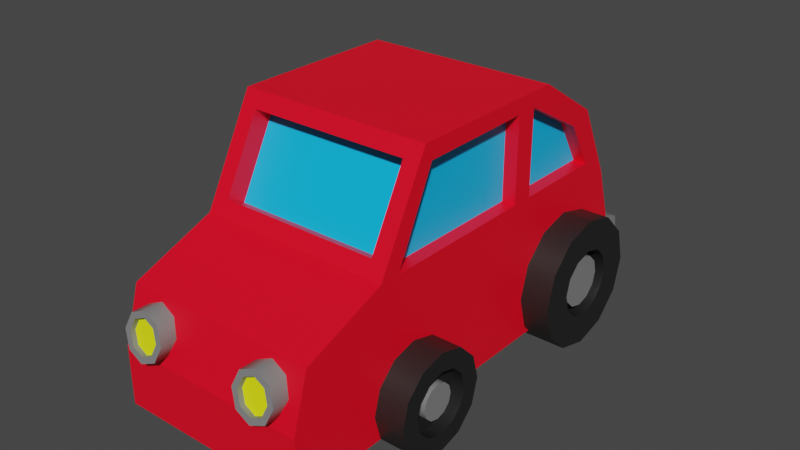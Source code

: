 # Source: car.blend  (saved by Blender 3.3.6; exported with 4.5.12 LTS)
import bpy
from mathutils import Matrix  # noqa: F401  (used for matrix-valued properties, if any)

bpy.ops.wm.read_factory_settings(use_empty=True)
scene = bpy.context.scene
scene.name = 'Scene'

# ---- materials (node trees are filled in below, after node groups)
mat_tire = bpy.data.materials.new('tire')
mat_tire.use_transparent_shadow = False
mat_metal = bpy.data.materials.new('metal')
mat_metal.use_transparent_shadow = False
mat_red_paint = bpy.data.materials.new('red paint')
mat_red_paint.use_transparent_shadow = False
mat_window = bpy.data.materials.new('window')
mat_window.use_transparent_shadow = False
mat_headlight = bpy.data.materials.new('headlight')
mat_headlight.use_transparent_shadow = False

# ---- node groups
ng_auto_smooth = bpy.data.node_groups.new('Auto Smooth', 'GeometryNodeTree')
_s = ng_auto_smooth.interface.new_socket(name='Geometry', in_out='OUTPUT', socket_type='NodeSocketGeometry')
_s = ng_auto_smooth.interface.new_socket(name='Geometry', in_out='INPUT', socket_type='NodeSocketGeometry')
_s = ng_auto_smooth.interface.new_socket(name='Angle', in_out='INPUT', socket_type='NodeSocketFloat')
_s.subtype = 'ANGLE'
_s.min_value = 0.0
_s.max_value = 3.142
ng_auto_smooth.is_modifier = True
_N = ng_auto_smooth.nodes; _L = ng_auto_smooth.links
n0 = _N.new('NodeGroupOutput'); n0.name = 'Group Output'; n0.location = (480, -100)
n1 = _N.new('NodeGroupInput'); n1.name = 'Group Input'; n1.location = (-420, -300)
n2 = _N.new('NodeGroupInput'); n2.name = 'Group Input.001'; n2.location = (-60, -100)
n3 = _N.new('GeometryNodeSetShadeSmooth'); n3.name = 'Set Shade Smooth'; n3.location = (120, -100)
n3.domain = 'EDGE'
n4 = _N.new('GeometryNodeSetShadeSmooth'); n4.name = 'Set Shade Smooth.001'; n4.location = (300, -100)
n5 = _N.new('GeometryNodeInputMeshEdgeAngle'); n5.name = 'Edge Angle'; n5.location = (-420, -220)
n6 = _N.new('GeometryNodeInputEdgeSmooth'); n6.name = 'Is Edge Smooth'; n6.location = (-60, -160)
n7 = _N.new('GeometryNodeInputShadeSmooth'); n7.name = 'Is Face Smooth'; n7.location = (-240, -340)
n8 = _N.new('FunctionNodeBooleanMath'); n8.name = 'Boolean Math'; n8.location = (-60, -220)
n9 = _N.new('FunctionNodeCompare'); n9.name = 'Compare'; n9.location = (-240, -180)
n9.operation = 'LESS_EQUAL'
_L.new(n5.outputs[0], n9.inputs[0])
_L.new(n4.outputs[0], n0.inputs[0])
_L.new(n1.outputs[1], n9.inputs[1])
_L.new(n9.outputs[0], n8.inputs[0])
_L.new(n7.outputs[0], n8.inputs[1])
_L.new(n2.outputs[0], n3.inputs[0])
_L.new(n6.outputs[0], n3.inputs[1])
_L.new(n3.outputs[0], n4.inputs[0])
_L.new(n8.outputs[0], n3.inputs[2])
n0.is_active_output = True

# ---- material node trees
mat_tire.use_nodes = True; mat_tire.node_tree.nodes.clear()
_N = mat_tire.node_tree.nodes; _L = mat_tire.node_tree.links
n0 = _N.new('ShaderNodeBsdfPrincipled'); n0.name = 'Principled BSDF'; n0.location = (10, 300)
n0.distribution = 'GGX'
n0.subsurface_method = 'RANDOM_WALK_SKIN'
n0.inputs[0].default_value = (0.01422, 0.01422, 0.01422, 1.0)
n0.inputs[3].default_value = 1.45
n0.inputs[27].default_value = (0.0, 0.0, 0.0, 1.0)
n0.inputs[28].default_value = 1.0
n1 = _N.new('ShaderNodeOutputMaterial'); n1.name = 'Material Output'; n1.location = (300, 300)
_L.new(n0.outputs[0], n1.inputs[0])
n1.is_active_output = True
mat_metal.use_nodes = True; mat_metal.node_tree.nodes.clear()
_N = mat_metal.node_tree.nodes; _L = mat_metal.node_tree.links
n0 = _N.new('ShaderNodeBsdfPrincipled'); n0.name = 'Principled BSDF'; n0.location = (10, 300)
n0.distribution = 'GGX'
n0.subsurface_method = 'RANDOM_WALK_SKIN'
n0.inputs[0].default_value = (0.2103, 0.2103, 0.2103, 1.0)
n0.inputs[3].default_value = 1.45
n0.inputs[27].default_value = (0.0, 0.0, 0.0, 1.0)
n0.inputs[28].default_value = 1.0
n1 = _N.new('ShaderNodeOutputMaterial'); n1.name = 'Material Output'; n1.location = (300, 300)
_L.new(n0.outputs[0], n1.inputs[0])
n1.is_active_output = True
mat_red_paint.use_nodes = True; mat_red_paint.node_tree.nodes.clear()
_N = mat_red_paint.node_tree.nodes; _L = mat_red_paint.node_tree.links
n0 = _N.new('ShaderNodeBsdfPrincipled'); n0.name = 'Principled BSDF'; n0.location = (10, 300)
n0.distribution = 'GGX'
n0.subsurface_method = 'RANDOM_WALK_SKIN'
n0.inputs[0].default_value = (1.0, 0.0, 0.01769, 1.0)
n0.inputs[3].default_value = 1.45
n0.inputs[27].default_value = (0.0, 0.0, 0.0, 1.0)
n0.inputs[28].default_value = 1.0
n1 = _N.new('ShaderNodeOutputMaterial'); n1.name = 'Material Output'; n1.location = (300, 300)
_L.new(n0.outputs[0], n1.inputs[0])
n1.is_active_output = True
mat_window.use_nodes = True; mat_window.node_tree.nodes.clear()
_N = mat_window.node_tree.nodes; _L = mat_window.node_tree.links
n0 = _N.new('ShaderNodeBsdfPrincipled'); n0.name = 'Principled BSDF'; n0.location = (10, 300)
n0.distribution = 'GGX'
n0.subsurface_method = 'RANDOM_WALK_SKIN'
n0.inputs[0].default_value = (0.0, 0.501, 1.0, 1.0)
n0.inputs[3].default_value = 1.45
n0.inputs[27].default_value = (0.0, 0.0, 0.0, 1.0)
n0.inputs[28].default_value = 1.0
n1 = _N.new('ShaderNodeOutputMaterial'); n1.name = 'Material Output'; n1.location = (300, 300)
_L.new(n0.outputs[0], n1.inputs[0])
n1.is_active_output = True
mat_headlight.use_nodes = True; mat_headlight.node_tree.nodes.clear()
_N = mat_headlight.node_tree.nodes; _L = mat_headlight.node_tree.links
n0 = _N.new('ShaderNodeBsdfPrincipled'); n0.name = 'Principled BSDF'; n0.location = (10, 300)
n0.distribution = 'GGX'
n0.subsurface_method = 'RANDOM_WALK_SKIN'
n0.inputs[0].default_value = (0.9293, 1.0, 0.005087, 1.0)
n0.inputs[3].default_value = 1.45
n0.inputs[27].default_value = (0.0, 0.0, 0.0, 1.0)
n0.inputs[28].default_value = 1.0
n1 = _N.new('ShaderNodeOutputMaterial'); n1.name = 'Material Output'; n1.location = (300, 300)
_L.new(n0.outputs[0], n1.inputs[0])
n1.is_active_output = True

# ---- world
world_world = bpy.data.worlds.new('World'); scene.world = world_world
world_world.use_nodes = True; world_world.node_tree.nodes.clear()
_N = world_world.node_tree.nodes; _L = world_world.node_tree.links
n0 = _N.new('ShaderNodeOutputWorld'); n0.name = 'World Output'; n0.location = (300, 300)
n1 = _N.new('ShaderNodeBackground'); n1.name = 'Background'; n1.location = (10, 300)
n1.inputs[0].default_value = (0.05088, 0.05088, 0.05088, 1.0)
_L.new(n1.outputs[0], n0.inputs[0])
n0.is_active_output = True
world_world.color = (0.05088, 0.05088, 0.05088)
world_world.use_sun_shadow = False
world_world.sun_shadow_jitter_overblur = 0.0

# ---- meshes
me_car = bpy.data.meshes.new('car')
me_car.from_pydata([(-1.268, -1.87, 1.765), (-1.268, -2.309, 1.648), (-1.268, -2.63, 1.326), (-1.268, -2.748, 0.8874), (-1.268, -2.63, 0.4485), (-1.268, -2.309, 0.1272), (-1.268, -1.87, 0.009606), (-1.268, -1.431, 0.1272), (-1.268, -1.11, 0.4485), (-1.268, -0.9922, 0.8874), (-1.268, -1.11, 1.326), (-1.268, -1.431, 1.648), (-2.247, -1.87, 1.436), (-2.247, -2.144, 1.363), (-2.247, -2.345, 1.162), (-2.247, -2.419, 0.8874), (-2.247, -2.345, 0.613), (-2.247, -2.144, 0.4121), (-2.247, -1.87, 0.3386), (-2.247, -1.596, 0.4121), (-2.247, -1.395, 0.613), (-2.247, -1.321, 0.8874), (-2.247, -1.395, 1.162), (-2.247, -1.596, 1.363), (2.247, -1.87, 1.436), (2.247, -2.144, 1.363), (2.247, -2.345, 1.162), (2.247, -2.419, 0.8874), (2.247, -2.345, 0.613), (2.247, -2.144, 0.4121), (2.247, -1.87, 0.3386), (2.247, -1.596, 0.4121), (2.247, -1.395, 0.613), (2.247, -1.321, 0.8874), (2.247, -1.395, 1.162), (2.247, -1.596, 1.363), (1.268, -1.87, 1.765), (1.268, -2.309, 1.648), (1.268, -2.63, 1.326), (1.268, -2.748, 0.8874), (1.268, -2.63, 0.4485), (1.268, -2.309, 0.1272), (1.268, -1.87, 0.009606), (1.268, -1.431, 0.1272), (1.268, -1.11, 0.4485), (1.268, -0.9922, 0.8874), (1.268, -1.11, 1.326), (1.268, -1.431, 1.648), (-2.247, -2.309, 1.648), (-2.247, -1.87, 1.765), (-2.247, -2.63, 1.326), (-2.247, -2.748, 0.8874), (-2.247, -2.63, 0.4485), (-2.247, -2.309, 0.1272), (-2.247, -1.87, 0.009606), (-2.247, -1.431, 0.1272), (-2.247, -1.11, 0.4485), (-2.247, -0.9922, 0.8874), (-2.247, -1.11, 1.326), (-2.247, -1.431, 1.648), (2.247, -2.309, 1.648), (2.247, -1.87, 1.765), (2.247, -2.63, 1.326), (2.247, -2.748, 0.8874), (2.247, -2.63, 0.4485), (2.247, -2.309, 0.1272), (2.247, -1.87, 0.009606), (2.247, -1.431, 0.1272), (2.247, -1.11, 0.4485), (2.247, -0.9922, 0.8874), (2.247, -1.11, 1.326), (2.247, -1.431, 1.648), (-2.017, -2.024, 1.154), (-2.017, -1.87, 1.195), (-2.017, -2.137, 1.041), (-2.017, -2.178, 0.8874), (-2.017, -2.137, 0.7335), (-2.017, -2.024, 0.6208), (-2.017, -1.87, 0.5796), (-2.017, -1.716, 0.6208), (-2.017, -1.603, 0.7335), (-2.017, -1.562, 0.8874), (-2.017, -1.603, 1.041), (-2.017, -1.716, 1.154), (2.018, -2.024, 1.154), (2.018, -1.87, 1.195), (2.018, -2.137, 1.041), (2.018, -2.178, 0.8874), (2.018, -2.137, 0.7335), (2.018, -2.024, 0.6208), (2.018, -1.87, 0.5796), (2.018, -1.716, 0.6208), (2.018, -1.603, 0.7335), (2.018, -1.562, 0.8874), (2.018, -1.603, 1.041), (2.018, -1.716, 1.154), (-2.017, -2.144, 1.363), (-2.017, -1.87, 1.436), (-2.017, -2.345, 1.162), (-2.017, -2.419, 0.8874), (-2.017, -2.345, 0.613), (-2.017, -2.144, 0.4121), (-2.017, -1.87, 0.3386), (-2.017, -1.596, 0.4121), (-2.017, -1.395, 0.613), (-2.017, -1.321, 0.8874), (-2.017, -1.395, 1.162), (-2.017, -1.596, 1.363), (2.018, -2.144, 1.363), (2.018, -1.87, 1.436), (2.018, -2.345, 1.162), (2.018, -2.419, 0.8874), (2.018, -2.345, 0.613), (2.018, -2.144, 0.4121), (2.018, -1.87, 0.3386), (2.018, -1.596, 0.4121), (2.018, -1.395, 0.613), (2.018, -1.321, 0.8874), (2.018, -1.395, 1.162), (2.018, -1.596, 1.363), (-2.201, -2.024, 1.154), (-2.201, -1.87, 1.195), (-2.201, -2.137, 1.041), (-2.201, -2.178, 0.8874), (-2.201, -2.137, 0.7335), (-2.201, -2.024, 0.6208), (-2.201, -1.87, 0.5796), (-2.201, -1.716, 0.6208), (-2.201, -1.603, 0.7335), (-2.201, -1.562, 0.8874), (-2.201, -1.603, 1.041), (-2.201, -1.716, 1.154), (2.178, -2.024, 1.154), (2.178, -1.87, 1.195), (2.178, -2.137, 1.041), (2.178, -2.178, 0.8874), (2.178, -2.137, 0.7335), (2.178, -2.024, 0.6208), (2.178, -1.87, 0.5796), (2.178, -1.716, 0.6208), (2.178, -1.603, 0.7335), (2.178, -1.562, 0.8874), (2.178, -1.603, 1.041), (2.178, -1.716, 1.154), (1.723, -4.347, 0.432), (1.231, 2.998, 3.131), (1.231, 1.769, 4.504), (1.438, -1.777, 4.516), (1.231, 2.581, 3.988), (1.723, 3.529, 1.706), (1.723, -4.344, 1.456), (1.723, -2.211, 1.484), (1.723, -4.055, 2.429), (1.723, 0.9713, 3.699), (1.723, 0.9713, 4.501), (1.723, 2.665, 3.004), (1.723, 0.9713, 3.004), (1.723, 2.184, 3.822), (1.723, 0.5876, 3.699), (1.438, -2.446, 3.256), (1.723, 0.5876, 4.501), (1.723, -1.504, 4.474), (1.723, 0.5876, 3.004), (1.723, -2.211, 3.004), (1.723, 0.5846, 4.768), (1.723, -2.211, 2.495), (1.723, -2.211, 0.432), (1.723, -2.58, 1.479), (1.723, -2.58, 2.482), (1.723, -2.58, 0.432), (1.723, 0.9713, 0.432), (1.723, 0.9713, 1.527), (1.723, 0.9713, 2.608), (1.723, 0.5876, 0.432), (1.723, 0.5876, 2.595), (1.723, 0.5876, 1.522), (-1.723, -4.347, 0.432), (-1.231, 2.998, 3.131), (-1.231, 1.769, 4.504), (-1.438, -1.777, 4.516), (-1.231, 2.581, 3.988), (-1.723, 3.529, 1.706), (-1.723, -4.344, 1.456), (-1.723, -2.211, 1.484), (-1.723, -4.055, 2.429), (-1.723, 0.9713, 3.699), (-1.723, 0.9713, 4.501), (-1.723, 2.665, 3.004), (-1.723, 0.9713, 3.004), (-1.723, 2.184, 3.822), (-1.723, 0.5876, 3.699), (-1.438, -2.446, 3.256), (-1.723, 0.5876, 4.501), (-1.723, -1.504, 4.474), (-1.723, 0.5876, 3.004), (-1.723, -2.211, 3.004), (-1.723, 0.5846, 4.768), (-1.723, -2.211, 2.495), (-1.723, -2.211, 0.432), (-1.723, -2.58, 1.479), (-1.723, -2.58, 2.482), (-1.723, -2.58, 0.432), (-1.723, 0.9713, 0.432), (-1.723, 0.9713, 1.527), (-1.723, 0.9713, 2.608), (-1.723, 0.5876, 0.432), (-1.723, 0.5876, 2.595), (-1.723, 0.5876, 1.522), (1.484, 0.9713, 3.699), (1.484, 0.9713, 4.501), (1.484, 2.665, 3.004), (1.484, 0.9713, 3.004), (1.484, 2.184, 3.822), (1.484, 0.5876, 3.699), (1.484, 0.5876, 4.501), (1.484, -1.504, 4.474), (1.484, 0.5876, 3.004), (1.484, -2.211, 3.004), (-1.484, 0.9713, 3.699), (-1.484, 0.9713, 4.501), (-1.484, 2.665, 3.004), (-1.484, 0.9713, 3.004), (-1.484, 2.184, 3.822), (-1.484, 0.5876, 3.699), (-1.484, 0.5876, 4.501), (-1.484, -1.504, 4.474), (-1.484, 0.5876, 3.004), (-1.484, -2.211, 3.004), (-0.8344, -4.482, 1.929), (-0.9199, -4.439, 2.142), (-1.12, -4.422, 2.227), (-1.32, -4.439, 2.142), (-1.405, -4.482, 1.929), (-1.32, -4.524, 1.716), (-1.12, -4.541, 1.631), (-0.9199, -4.524, 1.716), (-0.7218, -2.471, 1.929), (-0.8384, -2.471, 2.21), (-1.12, -2.471, 2.327), (-1.401, -2.471, 2.21), (-1.518, -2.471, 1.929), (-1.401, -2.471, 1.647), (-1.12, -2.471, 1.531), (-0.8384, -2.471, 1.647), (-0.8384, -4.424, 2.219), (-0.7218, -4.482, 1.929), (-1.12, -4.4, 2.339), (-1.401, -4.424, 2.219), (-1.518, -4.482, 1.929), (-1.401, -4.54, 1.639), (-1.12, -4.563, 1.519), (-0.8384, -4.54, 1.639), (-0.9199, -4.351, 2.124), (-0.8344, -4.393, 1.911), (-1.12, -4.334, 2.209), (-1.32, -4.351, 2.124), (-1.405, -4.393, 1.911), (-1.32, -4.436, 1.699), (-1.12, -4.453, 1.613), (-0.9199, -4.436, 1.699), (1.405, -4.482, 1.929), (1.32, -4.439, 2.142), (1.12, -4.422, 2.227), (0.9199, -4.439, 2.142), (0.8344, -4.482, 1.929), (0.9199, -4.524, 1.716), (1.12, -4.541, 1.631), (1.32, -4.524, 1.716), (1.518, -2.471, 1.929), (1.401, -2.471, 2.21), (1.12, -2.471, 2.327), (0.8384, -2.471, 2.21), (0.7218, -2.471, 1.929), (0.8384, -2.471, 1.647), (1.12, -2.471, 1.531), (1.401, -2.471, 1.647), (1.401, -4.424, 2.219), (1.518, -4.482, 1.929), (1.12, -4.4, 2.339), (0.8384, -4.424, 2.219), (0.7218, -4.482, 1.929), (0.8384, -4.54, 1.639), (1.12, -4.563, 1.519), (1.401, -4.54, 1.639), (1.32, -4.351, 2.124), (1.405, -4.393, 1.911), (1.12, -4.334, 2.209), (0.9199, -4.351, 2.124), (0.8344, -4.393, 1.911), (0.9199, -4.436, 1.699), (1.12, -4.453, 1.613), (1.32, -4.436, 1.699), (1.723, 3.314, 0.432), (1.723, 3.68, 0.8795), (-1.723, 3.68, 0.8795), (-1.723, 3.314, 0.432), (1.723, 3.879, 1.564), (-1.723, 3.879, 1.564), (-1.723, 3.651, 0.4349), (-1.723, 4.017, 0.8824), (1.723, 4.017, 0.8824), (1.723, 3.651, 0.4349), (1.723, 2.581, 3.988), (1.723, 3.213, 2.688), (1.723, 1.354, 4.768), (-1.723, 2.581, 3.988), (-1.723, 3.213, 2.688), (-1.723, 1.354, 4.768), (-1.231, 2.336, 3.769), (1.231, 2.336, 3.769), (1.231, 2.753, 2.912), (1.231, 1.524, 4.285), (-1.231, 2.753, 2.912), (-1.231, 1.524, 4.285), (1.723, -2.58, 3.004), (1.723, -1.644, 4.768), (-1.723, -2.58, 3.004), (-1.723, -1.644, 4.768), (1.438, -2.129, 3.088), (1.438, -1.461, 4.348), (-1.438, -2.129, 3.088), (-1.438, -1.461, 4.348), (-0.9408, 2.595, 1.203), (-0.9983, 2.595, 1.342), (-1.137, 2.595, 1.4), (-1.276, 2.595, 1.342), (-1.333, 2.595, 1.203), (-1.276, 2.595, 1.065), (-1.137, 2.595, 1.007), (-0.9983, 2.595, 1.065), (-0.9408, 4.331, 1.203), (-0.9983, 4.331, 1.342), (-1.137, 4.331, 1.4), (-1.276, 4.331, 1.342), (-1.333, 4.331, 1.203), (-1.276, 4.331, 1.065), (-1.137, 4.331, 1.007), (-0.9983, 4.331, 1.065), (-0.4544, 2.595, 1.203), (-0.4876, 2.595, 1.283), (-0.5676, 2.595, 1.317), (-0.6475, 2.595, 1.283), (-0.6807, 2.595, 1.203), (-0.6475, 2.595, 1.123), (-0.5676, 2.595, 1.09), (-0.4876, 2.595, 1.123), (-0.4544, 4.331, 1.203), (-0.4876, 4.331, 1.283), (-0.5676, 4.331, 1.317), (-0.6475, 4.331, 1.283), (-0.6807, 4.331, 1.203), (-0.6475, 4.331, 1.123), (-0.5676, 4.331, 1.09), (-0.4876, 4.331, 1.123), (-0.8558, 2.595, 1.203), (-0.9382, 2.595, 1.402), (-1.137, 2.595, 1.485), (-1.336, 2.595, 1.402), (-1.418, 2.595, 1.203), (-1.336, 2.595, 1.005), (-1.137, 2.595, 0.9222), (-0.9382, 2.595, 1.005), (-0.8558, 4.331, 1.203), (-0.9382, 4.331, 1.402), (-1.137, 4.331, 1.485), (-1.336, 4.331, 1.402), (-1.418, 4.331, 1.203), (-1.336, 4.331, 1.005), (-1.137, 4.331, 0.9222), (-0.9382, 4.331, 1.005), (-0.3695, 2.595, 1.203), (-0.4275, 2.595, 1.343), (-0.5676, 2.595, 1.401), (-0.7076, 2.595, 1.343), (-0.7657, 2.595, 1.203), (-0.7076, 2.595, 1.063), (-0.5676, 2.595, 1.005), (-0.4275, 2.595, 1.063), (-0.3695, 4.331, 1.203), (-0.4275, 4.331, 1.343), (-0.5676, 4.331, 1.401), (-0.7076, 4.331, 1.343), (-0.7657, 4.331, 1.203), (-0.7076, 4.331, 1.063), (-0.5676, 4.331, 1.005), (-0.4275, 4.331, 1.063), (2.247, 2.072, 1.758), (2.247, 1.771, 1.677), (2.247, 2.373, 1.677), (1.268, 2.072, 2.323), (1.268, 1.488, 2.167), (1.268, 2.655, 2.167), (1.268, 3.082, 1.739), (1.268, 3.239, 1.156), (2.247, 2.593, 1.457), (2.247, 2.674, 1.156), (2.247, 2.593, 0.855), (2.247, 2.373, 0.6347), (1.268, 3.082, 0.5725), (1.268, 2.655, 0.1454), (1.268, 2.072, -0.01097), (1.268, 1.488, 0.1454), (2.247, 2.072, 0.5541), (2.247, 1.771, 0.6347), (2.247, 1.551, 0.855), (2.247, 1.47, 1.156), (1.268, 1.061, 0.5725), (1.268, 0.9049, 1.156), (1.268, 1.061, 1.739), (2.247, 1.551, 1.457), (-1.268, 2.072, 2.323), (-1.268, 1.488, 2.167), (-1.268, 2.655, 2.167), (-2.247, 2.072, 1.758), (-2.247, 1.771, 1.677), (-2.247, 2.373, 1.677), (-2.247, 2.593, 1.457), (-2.247, 2.674, 1.156), (-1.268, 3.082, 1.739), (-1.268, 3.239, 1.156), (-1.268, 3.082, 0.5725), (-1.268, 2.655, 0.1454), (-2.247, 2.593, 0.855), (-2.247, 2.373, 0.6347), (-2.247, 2.072, 0.5541), (-2.247, 1.771, 0.6347), (-1.268, 2.072, -0.01097), (-1.268, 1.488, 0.1454), (-1.268, 1.061, 0.5725), (-1.268, 0.9049, 1.156), (-2.247, 1.551, 0.855), (-2.247, 1.47, 1.156), (-2.247, 1.551, 1.457), (-1.268, 1.061, 1.739), (2.247, 1.488, 2.167), (2.247, 2.072, 2.323), (2.247, 2.655, 2.167), (2.247, 3.082, 1.739), (2.247, 3.239, 1.156), (2.247, 3.082, 0.5725), (2.247, 2.655, 0.1454), (2.247, 2.072, -0.01097), (2.247, 1.488, 0.1454), (2.247, 1.061, 0.5725), (2.247, 0.9049, 1.156), (2.247, 1.061, 1.739), (-2.247, 1.488, 2.167), (-2.247, 2.072, 2.323), (-2.247, 2.655, 2.167), (-2.247, 3.082, 1.739), (-2.247, 3.239, 1.156), (-2.247, 3.082, 0.5725), (-2.247, 2.655, 0.1454), (-2.247, 2.072, -0.01097), (-2.247, 1.488, 0.1454), (-2.247, 1.061, 0.5725), (-2.247, 0.9049, 1.156), (-2.247, 1.061, 1.739), (1.984, 1.843, 1.552), (1.984, 2.072, 1.613), (1.984, 2.3, 1.552), (1.984, 2.468, 1.384), (1.984, 2.529, 1.156), (1.984, 2.468, 0.9275), (1.984, 2.3, 0.7602), (1.984, 2.072, 0.699), (1.984, 1.843, 0.7602), (1.984, 1.676, 0.9275), (1.984, 1.615, 1.156), (1.984, 1.676, 1.384), (-1.984, 1.843, 1.552), (-1.984, 2.072, 1.613), (-1.984, 2.3, 1.552), (-1.984, 2.468, 1.384), (-1.984, 2.529, 1.156), (-1.984, 2.468, 0.9275), (-1.984, 2.3, 0.7602), (-1.984, 2.072, 0.699), (-1.984, 1.843, 0.7602), (-1.984, 1.676, 0.9275), (-1.984, 1.615, 1.156), (-1.984, 1.676, 1.384), (1.984, 1.771, 1.677), (1.984, 2.072, 1.758), (1.984, 2.373, 1.677), (1.984, 2.593, 1.457), (1.984, 2.674, 1.156), (1.984, 2.593, 0.855), (1.984, 2.373, 0.6347), (1.984, 2.072, 0.5541), (1.984, 1.771, 0.6347), (1.984, 1.551, 0.855), (1.984, 1.47, 1.156), (1.984, 1.551, 1.457), (-1.984, 1.771, 1.677), (-1.984, 2.072, 1.758), (-1.984, 2.373, 1.677), (-1.984, 2.593, 1.457), (-1.984, 2.674, 1.156), (-1.984, 2.593, 0.855), (-1.984, 2.373, 0.6347), (-1.984, 2.072, 0.5541), (-1.984, 1.771, 0.6347), (-1.984, 1.551, 0.855), (-1.984, 1.47, 1.156), (-1.984, 1.551, 1.457), (2.157, 1.843, 1.552), (2.157, 2.072, 1.613), (2.157, 2.3, 1.552), (2.157, 2.468, 1.384), (2.157, 2.529, 1.156), (2.157, 2.468, 0.9275), (2.157, 2.3, 0.7602), (2.157, 2.072, 0.699), (2.157, 1.843, 0.7602), (2.157, 1.676, 0.9275), (2.157, 1.615, 1.156), (2.157, 1.676, 1.384), (-2.157, 1.843, 1.552), (-2.157, 2.072, 1.613), (-2.157, 2.3, 1.552), (-2.157, 2.468, 1.384), (-2.157, 2.529, 1.156), (-2.157, 2.468, 0.9275), (-2.157, 2.3, 0.7602), (-2.157, 2.072, 0.699), (-2.157, 1.843, 0.7602), (-2.157, 1.676, 0.9275), (-2.157, 1.615, 1.156), (-2.157, 1.676, 1.384)], [], [(1, 2, 3, 4, 5, 6, 7, 8, 9, 10, 11, 0), (12, 97, 96, 13), (5, 53, 54, 6), (6, 54, 55, 7), (7, 55, 56, 8), (0, 49, 48, 1), (8, 56, 57, 9), (1, 48, 50, 2), (9, 57, 58, 10), (2, 50, 51, 3), (10, 58, 59, 11), (3, 51, 52, 4), (11, 59, 49, 0), (4, 52, 53, 5), (35, 119, 118, 34), (37, 36, 47, 46, 45, 44, 43, 42, 41, 40, 39, 38), (65, 41, 42, 66), (66, 42, 43, 67), (67, 43, 44, 68), (61, 36, 37, 60), (68, 44, 45, 69), (60, 37, 38, 62), (69, 45, 46, 70), (62, 38, 39, 63), (70, 46, 47, 71), (63, 39, 40, 64), (71, 47, 36, 61), (64, 40, 41, 65), (13, 48, 49, 12), (14, 50, 48, 13), (15, 51, 50, 14), (16, 52, 51, 15), (17, 53, 52, 16), (18, 54, 53, 17), (19, 55, 54, 18), (20, 56, 55, 19), (21, 57, 56, 20), (22, 58, 57, 21), (23, 59, 58, 22), (12, 49, 59, 23), (24, 61, 60, 25), (25, 60, 62, 26), (26, 62, 63, 27), (27, 63, 64, 28), (28, 64, 65, 29), (29, 65, 66, 30), (30, 66, 67, 31), (31, 67, 68, 32), (32, 68, 69, 33), (33, 69, 70, 34), (34, 70, 71, 35), (35, 71, 61, 24), (75, 123, 124, 76), (82, 130, 131, 83), (28, 112, 111, 27), (20, 104, 105, 21), (24, 109, 119, 35), (13, 96, 98, 14), (29, 113, 112, 28), (21, 105, 106, 22), (14, 98, 99, 15), (30, 114, 113, 29), (22, 106, 107, 23), (15, 99, 100, 16), (31, 115, 114, 30), (23, 107, 97, 12), (16, 100, 101, 17), (32, 116, 115, 31), (25, 108, 109, 24), (17, 101, 102, 18), (33, 117, 116, 32), (26, 110, 108, 25), (18, 102, 103, 19), (34, 118, 117, 33), (27, 111, 110, 26), (19, 103, 104, 20), (72, 96, 97, 73), (74, 98, 96, 72), (75, 99, 98, 74), (76, 100, 99, 75), (77, 101, 100, 76), (78, 102, 101, 77), (79, 103, 102, 78), (80, 104, 103, 79), (81, 105, 104, 80), (82, 106, 105, 81), (83, 107, 106, 82), (73, 97, 107, 83), (85, 109, 108, 84), (84, 108, 110, 86), (86, 110, 111, 87), (87, 111, 112, 88), (88, 112, 113, 89), (89, 113, 114, 90), (90, 114, 115, 91), (91, 115, 116, 92), (92, 116, 117, 93), (93, 117, 118, 94), (94, 118, 119, 95), (95, 119, 109, 85), (120, 121, 131, 130, 129, 128, 127, 126, 125, 124, 123, 122), (132, 134, 135, 136, 137, 138, 139, 140, 141, 142, 143, 133), (91, 139, 138, 90), (83, 131, 121, 73), (76, 124, 125, 77), (92, 140, 139, 91), (84, 132, 133, 85), (77, 125, 126, 78), (93, 141, 140, 92), (86, 134, 132, 84), (78, 126, 127, 79), (94, 142, 141, 93), (87, 135, 134, 86), (79, 127, 128, 80), (95, 143, 142, 94), (73, 121, 120, 72), (88, 136, 135, 87), (80, 128, 129, 81), (85, 133, 143, 95), (72, 120, 122, 74), (89, 137, 136, 88), (81, 129, 130, 82), (74, 122, 123, 75), (90, 138, 137, 89), (292, 170, 202, 295), (304, 164, 160, 154), (149, 303, 172, 171), (160, 158, 153, 154), (315, 161, 160, 164), (303, 302, 157, 155), (154, 157, 302, 304), (314, 168, 165, 163), (161, 315, 314, 163), (151, 167, 169, 166), (165, 174, 162, 163), (165, 168, 167, 151), (168, 314, 152), (168, 152, 150, 167), (167, 150, 144, 169), (156, 153, 158, 162), (171, 175, 173, 170), (172, 303, 155, 156), (172, 174, 175, 171), (175, 151, 166, 173), (174, 172, 156, 162), (174, 165, 151, 175), (157, 154, 209, 212), (162, 158, 213, 216), (307, 186, 192, 196), (181, 203, 204, 306), (192, 186, 185, 190), (317, 196, 192, 193), (306, 187, 189, 305), (186, 307, 305, 189), (316, 195, 197, 200), (193, 195, 316, 317), (183, 198, 201, 199), (197, 195, 194, 206), (197, 183, 199, 200), (200, 184, 316), (200, 199, 182, 184), (199, 201, 176, 182), (188, 194, 190, 185), (203, 202, 205, 207), (204, 188, 187, 306), (204, 203, 207, 206), (207, 205, 198, 183), (206, 194, 188, 204), (206, 207, 183, 197), (194, 195, 227, 226), (185, 186, 219, 218), (164, 304, 307, 196), (170, 173, 205, 202), (303, 149, 181, 306), (294, 295, 202, 203, 181), (144, 150, 182, 176), (292, 293, 149, 171, 170), (315, 164, 196, 317), (169, 144, 176, 201), (180, 178, 313, 308), (166, 169, 201, 198), (179, 191, 320, 321), (173, 166, 198, 205), (150, 152, 184, 182), (152, 314, 316, 184), (145, 177, 312, 310), (213, 214, 215, 217, 216), (209, 208, 211, 210, 212), (223, 226, 227, 225, 224), (219, 222, 220, 221, 218), (187, 188, 221, 220), (161, 163, 217, 215), (192, 190, 223, 224), (155, 157, 212, 210), (188, 185, 218, 221), (154, 153, 208, 209), (163, 162, 216, 217), (193, 192, 224, 225), (156, 155, 210, 211), (190, 194, 226, 223), (158, 160, 214, 213), (186, 189, 222, 219), (153, 156, 211, 208), (195, 193, 225, 227), (160, 161, 215, 214), (189, 187, 220, 222), (235, 259, 258, 234), (237, 236, 243, 242, 241, 240, 239, 238), (247, 239, 240, 248), (244, 237, 238, 246), (250, 242, 243, 251), (248, 240, 241, 249), (246, 238, 239, 247), (245, 236, 237, 244), (251, 243, 236, 245), (249, 241, 242, 250), (228, 245, 244, 229), (229, 244, 246, 230), (230, 246, 247, 231), (231, 247, 248, 232), (232, 248, 249, 233), (233, 249, 250, 234), (234, 250, 251, 235), (235, 251, 245, 228), (252, 254, 255, 256, 257, 258, 259, 253), (233, 257, 256, 232), (231, 255, 254, 230), (229, 252, 253, 228), (228, 253, 259, 235), (234, 258, 257, 233), (232, 256, 255, 231), (230, 254, 252, 229), (261, 284, 285, 260), (269, 268, 275, 274, 273, 272, 271, 270), (279, 271, 272, 280), (276, 269, 270, 278), (282, 274, 275, 283), (280, 272, 273, 281), (278, 270, 271, 279), (277, 268, 269, 276), (283, 275, 268, 277), (281, 273, 274, 282), (260, 277, 276, 261), (261, 276, 278, 262), (262, 278, 279, 263), (263, 279, 280, 264), (264, 280, 281, 265), (265, 281, 282, 266), (266, 282, 283, 267), (267, 283, 277, 260), (284, 286, 287, 288, 289, 290, 291, 285), (260, 285, 291, 267), (266, 290, 289, 265), (264, 288, 287, 263), (262, 286, 284, 261), (267, 291, 290, 266), (265, 289, 288, 264), (263, 287, 286, 262), (292, 295, 298, 301), (181, 149, 296, 297), (299, 300, 301, 298), (296, 300, 299, 297), (149, 293, 300, 296), (293, 292, 301, 300), (295, 294, 299, 298), (294, 181, 297, 299), (145, 148, 302, 303), (148, 146, 304, 302), (180, 177, 306, 305), (178, 180, 305, 307), (146, 178, 307, 304), (177, 145, 303, 306), (309, 310, 312, 308), (311, 309, 308, 313), (146, 148, 309, 311), (178, 146, 311, 313), (177, 180, 308, 312), (148, 145, 310, 309), (147, 159, 314, 315), (191, 179, 317, 316), (179, 147, 315, 317), (159, 191, 316, 314), (318, 319, 321, 320), (147, 179, 321, 319), (159, 147, 319, 318), (191, 159, 318, 320), (323, 324, 332, 331), (328, 329, 337, 336), (326, 327, 335, 334), (324, 325, 333, 332), (322, 323, 331, 330), (329, 322, 330, 337), (327, 328, 336, 335), (325, 326, 334, 333), (339, 340, 348, 347), (344, 345, 353, 352), (342, 343, 351, 350), (340, 341, 349, 348), (338, 339, 347, 346), (345, 338, 346, 353), (343, 344, 352, 351), (341, 342, 350, 349), (355, 363, 364, 356), (360, 368, 369, 361), (358, 366, 367, 359), (356, 364, 365, 357), (354, 362, 363, 355), (361, 369, 362, 354), (359, 367, 368, 360), (357, 365, 366, 358), (371, 379, 380, 372), (376, 384, 385, 377), (374, 382, 383, 375), (372, 380, 381, 373), (370, 378, 379, 371), (377, 385, 378, 370), (375, 383, 384, 376), (373, 381, 382, 374), (323, 322, 354, 355), (324, 323, 355, 356), (325, 324, 356, 357), (326, 325, 357, 358), (327, 326, 358, 359), (328, 327, 359, 360), (329, 328, 360, 361), (322, 329, 361, 354), (330, 331, 363, 362), (331, 332, 364, 363), (332, 333, 365, 364), (333, 334, 366, 365), (334, 335, 367, 366), (335, 336, 368, 367), (336, 337, 369, 368), (337, 330, 362, 369), (339, 338, 370, 371), (340, 339, 371, 372), (341, 340, 372, 373), (342, 341, 373, 374), (343, 342, 374, 375), (344, 343, 375, 376), (345, 344, 376, 377), (338, 345, 377, 370), (346, 347, 379, 378), (347, 348, 380, 379), (348, 349, 381, 380), (349, 350, 382, 381), (350, 351, 383, 382), (351, 352, 384, 383), (352, 353, 385, 384), (353, 346, 378, 385), (435, 389, 390, 434), (388, 484, 485, 394), (436, 391, 389, 435), (390, 389, 391, 392, 393, 398, 399, 400, 401, 406, 407, 408), (437, 392, 391, 436), (438, 393, 392, 437), (439, 398, 393, 438), (440, 399, 398, 439), (441, 400, 399, 440), (442, 401, 400, 441), (443, 406, 401, 442), (444, 407, 406, 443), (445, 408, 407, 444), (434, 390, 408, 445), (410, 447, 446, 411), (411, 433, 429, 428, 427, 426, 421, 420, 419, 418, 412, 410), (412, 448, 447, 410), (409, 493, 482, 387), (418, 449, 448, 412), (419, 450, 449, 418), (420, 451, 450, 419), (421, 452, 451, 420), (426, 453, 452, 421), (427, 454, 453, 426), (428, 455, 454, 427), (429, 456, 455, 428), (433, 457, 456, 429), (411, 446, 457, 433), (386, 435, 434, 387), (388, 436, 435, 386), (395, 438, 437, 394), (394, 437, 436, 388), (396, 439, 438, 395), (397, 440, 439, 396), (403, 442, 441, 402), (402, 441, 440, 397), (404, 443, 442, 403), (405, 444, 443, 404), (387, 434, 445, 409), (409, 445, 444, 405), (414, 446, 447, 413), (413, 447, 448, 415), (415, 448, 449, 416), (416, 449, 450, 417), (422, 451, 452, 423), (417, 450, 451, 422), (423, 452, 453, 424), (424, 453, 454, 425), (430, 455, 456, 431), (425, 454, 455, 430), (431, 456, 457, 432), (432, 457, 446, 414), (464, 512, 513, 465), (473, 521, 520, 472), (424, 501, 500, 423), (405, 492, 493, 409), (395, 486, 487, 396), (425, 502, 501, 424), (413, 495, 494, 414), (396, 487, 488, 397), (431, 504, 503, 430), (415, 496, 495, 413), (402, 489, 490, 403), (430, 503, 502, 425), (416, 497, 496, 415), (397, 488, 489, 402), (432, 505, 504, 431), (387, 482, 483, 386), (417, 498, 497, 416), (403, 490, 491, 404), (414, 494, 505, 432), (386, 483, 484, 388), (423, 500, 499, 422), (404, 491, 492, 405), (394, 485, 486, 395), (422, 499, 498, 417), (459, 483, 482, 458), (460, 484, 483, 459), (462, 486, 485, 461), (461, 485, 484, 460), (463, 487, 486, 462), (464, 488, 487, 463), (466, 490, 489, 465), (465, 489, 488, 464), (467, 491, 490, 466), (468, 492, 491, 467), (458, 482, 493, 469), (469, 493, 492, 468), (470, 494, 495, 471), (471, 495, 496, 472), (472, 496, 497, 473), (473, 497, 498, 474), (475, 499, 500, 476), (474, 498, 499, 475), (476, 500, 501, 477), (477, 501, 502, 478), (479, 503, 504, 480), (478, 502, 503, 479), (480, 504, 505, 481), (481, 505, 494, 470), (506, 517, 516, 515, 514, 513, 512, 511, 510, 509, 508, 507), (518, 519, 520, 521, 522, 523, 524, 525, 526, 527, 528, 529), (481, 529, 528, 480), (458, 506, 507, 459), (474, 522, 521, 473), (466, 514, 515, 467), (470, 518, 529, 481), (459, 507, 508, 460), (476, 524, 523, 475), (467, 515, 516, 468), (461, 509, 510, 462), (475, 523, 522, 474), (469, 517, 506, 458), (460, 508, 509, 461), (477, 525, 524, 476), (468, 516, 517, 469), (462, 510, 511, 463), (478, 526, 525, 477), (471, 519, 518, 470), (463, 511, 512, 464), (480, 528, 527, 479), (472, 520, 519, 471), (465, 513, 514, 466), (479, 527, 526, 478)])
me_car.polygons.foreach_set('use_smooth', [True] * 474)
me_car.polygons.foreach_set('material_index', [0, 0, 0, 0, 0, 0, 0, 0, 0, 0, 0, 0, 0, 0, 0, 0, 0, 0, 0, 0, 0, 0, 0, 0, 0, 0, 0, 0, 0, 0, 0, 0, 0, 0, 0, 0, 0, 0, 0, 0, 0, 0, 0, 0, 0, 0, 0, 0, 0, 0, 0, 0, 1, 1, 0, 0, 0, 0, 0, 0, 0, 0, 0, 0, 0, 0, 0, 0, 0, 0, 0, 0, 0, 0, 0, 0, 0, 0, 0, 0, 0, 0, 0, 0, 0, 0, 0, 0, 0, 0, 0, 0, 0, 0, 0, 0, 0, 0, 0, 0, 1, 1, 1, 1, 1, 1, 1, 1, 1, 1, 1, 1, 1, 1, 1, 1, 1, 1, 1, 1, 1, 1, 1, 1, 2, 2, 2, 2, 2, 2, 2, 2, 2, 2, 2, 2, 2, 2, 2, 2, 2, 2, 2, 2, 2, 2, 2, 2, 2, 2, 2, 2, 2, 2, 2, 2, 2, 2, 2, 2, 2, 2, 2, 2, 2, 2, 2, 2, 2, 2, 2, 2, 2, 2, 2, 2, 2, 2, 2, 2, 2, 2, 2, 2, 2, 2, 3, 3, 3, 3, 2, 2, 2, 2, 2, 2, 2, 2, 2, 2, 2, 2, 2, 2, 2, 2, 1, 1, 1, 1, 1, 1, 1, 1, 1, 1, 1, 1, 1, 1, 1, 1, 1, 1, 4, 1, 1, 1, 1, 1, 1, 1, 1, 1, 1, 1, 1, 1, 1, 1, 1, 1, 1, 1, 1, 1, 1, 1, 1, 1, 4, 1, 1, 1, 1, 1, 1, 1, 1, 1, 1, 1, 1, 1, 1, 1, 2, 2, 2, 2, 2, 2, 3, 3, 2, 2, 2, 2, 2, 2, 2, 2, 3, 2, 2, 2, 1, 1, 1, 1, 1, 1, 1, 1, 1, 1, 1, 1, 1, 1, 1, 1, 1, 1, 1, 1, 1, 1, 1, 1, 1, 1, 1, 1, 1, 1, 1, 1, 1, 1, 1, 1, 1, 1, 1, 1, 1, 1, 1, 1, 1, 1, 1, 1, 1, 1, 1, 1, 1, 1, 1, 1, 1, 1, 1, 1, 1, 1, 1, 1, 0, 0, 0, 0, 0, 0, 0, 0, 0, 0, 0, 0, 0, 0, 0, 0, 0, 0, 0, 0, 0, 0, 0, 0, 0, 0, 0, 0, 0, 0, 0, 0, 0, 0, 0, 0, 0, 0, 0, 0, 0, 0, 0, 0, 0, 0, 0, 0, 0, 0, 0, 0, 1, 1, 0, 0, 0, 0, 0, 0, 0, 0, 0, 0, 0, 0, 0, 0, 0, 0, 0, 0, 0, 0, 0, 0, 0, 0, 0, 0, 0, 0, 0, 0, 0, 0, 0, 0, 0, 0, 0, 0, 0, 0, 0, 0, 0, 0, 0, 0, 1, 1, 1, 1, 1, 1, 1, 1, 1, 1, 1, 1, 1, 1, 1, 1, 1, 1, 1, 1, 1, 1, 1, 1])
_k = set([(148, 302), (148, 309), (150, 182), (159, 191), (180, 305), (180, 308), (298, 301), (299, 300), (304, 307), (308, 309), (314, 316), (318, 320)])
me_car.attributes.new('sharp_edge', 'BOOLEAN', 'EDGE').data.foreach_set('value', [ (min(e.vertices), max(e.vertices)) in _k for e in me_car.edges])
_uv = me_car.uv_layers.new(name='UVMap')
_uv.uv.foreach_set('vector', [0.0, 0.0, 0.0, 0.0, 0.0, 0.0, 0.0, 0.0, 0.0, 0.0, 0.0, 0.0, 0.0, 0.0, 0.0, 0.0, 0.0, 0.0, 0.0, 0.0, 0.0, 0.0, 0.0, 0.0, 0.0, 0.0, 0.0, 0.0, 0.0, 0.0, 0.0, 0.0, 0.0, 0.0, 0.0, 0.0, 0.0, 0.0, 0.0, 0.0, 0.0, 0.0, 0.0, 0.0, 0.0, 0.0, 0.0, 0.0, 0.0, 0.0, 0.0, 0.0, 0.0, 0.0, 0.0, 0.0, 0.0, 0.0, 0.0, 0.0, 0.0, 0.0, 0.0, 0.0, 0.0, 0.0, 0.0, 0.0, 0.0, 0.0, 0.0, 0.0, 0.0, 0.0, 0.0, 0.0, 0.0, 0.0, 0.0, 0.0, 0.0, 0.0, 0.0, 0.0, 0.0, 0.0, 0.0, 0.0, 0.0, 0.0, 0.0, 0.0, 0.0, 0.0, 0.0, 0.0, 0.0, 0.0, 0.0, 0.0, 0.0, 0.0, 0.0, 0.0, 0.0, 0.0, 0.0, 0.0, 0.0, 0.0, 0.0, 0.0, 0.0, 0.0, 0.0, 0.0, 0.0, 0.0, 0.0, 0.0, 0.0, 0.0, 0.0, 0.0, 0.0, 0.0, 0.0, 0.0, 0.0, 0.0, 0.0, 0.0, 0.0, 0.0, 0.0, 0.0, 0.0, 0.0, 0.0, 0.0, 0.0, 0.0, 0.0, 0.0, 0.0, 0.0, 0.0, 0.0, 0.0, 0.0, 0.0, 0.0, 0.0, 0.0, 0.0, 0.0, 0.0, 0.0, 0.0, 0.0, 0.0, 0.0, 0.0, 0.0, 0.0, 0.0, 0.0, 0.0, 0.0, 0.0, 0.0, 0.0, 0.0, 0.0, 0.0, 0.0, 0.0, 0.0, 0.0, 0.0, 0.0, 0.0, 0.0, 0.0, 0.0, 0.0, 0.0, 0.0, 0.0, 0.0, 0.0, 0.0, 0.0, 0.0, 0.0, 0.0, 0.0, 0.0, 0.0, 0.0, 0.0, 0.0, 0.0, 0.0, 0.0, 0.0, 0.0, 0.0, 0.0, 0.0, 0.0, 0.0, 0.0, 0.0, 0.0, 0.0, 0.0, 0.0, 0.0, 0.0, 0.0, 0.0, 0.0, 0.0, 0.0, 0.0, 0.0, 0.0, 0.0, 0.0, 0.0, 0.0, 0.0, 0.0, 0.0, 0.0, 0.0, 0.0, 0.0, 0.0, 0.0, 0.0, 0.0, 0.0, 0.0, 0.0, 0.0, 0.0, 0.0, 0.0, 0.0, 0.0, 0.0, 0.0, 0.0, 0.0, 0.0, 0.0, 0.0, 0.0, 0.0, 0.0, 0.0, 0.0, 0.0, 0.0, 0.0, 0.0, 0.0, 0.0, 0.0, 0.0, 0.0, 0.0, 0.0, 0.0, 0.0, 0.0, 0.0, 0.0, 0.0, 0.0, 0.0, 0.0, 0.0, 0.0, 0.0, 0.0, 0.0, 0.0, 0.0, 0.0, 0.0, 0.0, 0.0, 0.0, 0.0, 0.0, 0.0, 0.0, 0.0, 0.0, 0.0, 0.0, 0.0, 0.0, 0.0, 0.0, 0.0, 0.0, 0.0, 0.0, 0.0, 0.0, 0.0, 0.0, 0.0, 0.0, 0.0, 0.0, 0.0, 0.0, 0.0, 0.0, 0.0, 0.0, 0.0, 0.0, 0.0, 0.0, 0.0, 0.0, 0.0, 0.0, 0.0, 0.0, 0.0, 0.0, 0.0, 0.0, 0.0, 0.0, 0.0, 0.0, 0.0, 0.0, 0.0, 0.0, 0.0, 0.0, 0.0, 0.0, 0.0, 0.0, 0.0, 0.0, 0.0, 0.0, 0.0, 0.0, 0.0, 0.0, 0.0, 0.0, 0.0, 0.0, 0.0, 0.0, 0.0, 0.0, 0.0, 0.0, 0.0, 0.0, 0.0, 0.0, 0.0, 0.0, 0.0, 0.0, 0.0, 0.0, 0.0, 0.0, 0.0, 0.0, 0.0, 0.0, 0.0, 0.0, 0.0, 0.0, 0.0, 0.0, 0.0, 0.0, 0.0, 0.0, 0.0, 0.0, 0.0, 0.0, 0.0, 0.0, 0.0, 0.0, 0.0, 0.0, 0.0, 0.0, 0.0, 0.0, 0.0, 0.0, 0.0, 0.0, 0.0, 0.0, 0.0, 0.0, 0.0, 0.0, 0.0, 0.0, 0.0, 0.0, 0.0, 0.0, 0.0, 0.0, 0.0, 0.0, 0.0, 0.0, 0.0, 0.0, 0.0, 0.0, 0.0, 0.0, 0.0, 0.0, 0.0, 0.0, 0.0, 0.0, 0.0, 0.0, 0.0, 0.0, 0.0, 0.0, 0.0, 0.0, 0.0, 0.0, 0.0, 0.0, 0.0, 0.0, 0.0, 0.0, 0.0, 0.0, 0.0, 0.0, 0.0, 0.0, 0.0, 0.0, 0.0, 0.0, 0.0, 0.0, 0.0, 0.0, 0.0, 0.0, 0.0, 0.0, 0.0, 0.0, 0.0, 0.0, 0.0, 0.0, 0.0, 0.0, 0.0, 0.0, 0.0, 0.0, 0.0, 0.0, 0.0, 0.0, 0.0, 0.0, 0.0, 0.0, 0.0, 0.0, 0.0, 0.0, 0.0, 0.0, 0.0, 0.0, 0.0, 0.0, 0.0, 0.0, 0.0, 0.0, 0.0, 0.0, 0.0, 0.0, 0.0, 0.0, 0.0, 0.0, 0.0, 0.0, 0.0, 0.0, 0.0, 0.0, 0.0, 0.0, 0.0, 0.0, 0.0, 0.0, 0.0, 0.0, 0.0, 0.0, 0.0, 0.0, 0.0, 0.0, 0.0, 0.0, 0.0, 0.0, 0.0, 0.0, 0.0, 0.0, 0.0, 0.0, 0.0, 0.0, 0.0, 0.0, 0.0, 0.0, 0.0, 0.0, 0.0, 0.0, 0.0, 0.0, 0.0, 0.0, 0.0, 0.0, 0.0, 0.0, 0.0, 0.0, 0.0, 0.0, 0.0, 0.0, 0.0, 0.0, 0.0, 0.0, 0.0, 0.0, 0.0, 0.0, 0.0, 0.0, 0.0, 0.0, 0.0, 0.0, 0.0, 0.0, 0.0, 0.0, 0.0, 0.0, 0.0, 0.0, 0.0, 0.0, 0.0, 0.0, 0.0, 0.0, 0.0, 0.0, 0.0, 0.0, 0.0, 0.0, 0.0, 0.0, 0.0, 0.0, 0.0, 0.0, 0.0, 0.0, 0.0, 0.0, 0.0, 0.0, 0.0, 0.0, 0.0, 0.0, 0.0, 0.0, 0.0, 0.0, 0.0, 0.0, 0.0, 0.0, 0.0, 0.0, 0.0, 0.0, 0.0, 0.0, 0.0, 0.0, 0.0, 0.0, 0.0, 0.0, 0.0, 0.0, 0.0, 0.0, 0.0, 0.0, 0.0, 0.0, 0.0, 0.0, 0.0, 0.0, 0.0, 0.0, 0.0, 0.0, 0.0, 0.0, 0.0, 0.0, 0.0, 0.0, 0.0, 0.0, 0.0, 0.0, 0.0, 0.0, 0.0, 0.0, 0.0, 0.0, 0.0, 0.0, 0.0, 0.0, 0.0, 0.0, 0.0, 0.0, 0.0, 0.0, 0.0, 0.0, 0.0, 0.0, 0.0, 0.0, 0.0, 0.0, 0.0, 0.0, 0.0, 0.0, 0.0, 0.0, 0.0, 0.0, 0.0, 0.0, 0.0, 0.0, 0.0, 0.0, 0.0, 0.0, 0.0, 0.0, 0.0, 0.0, 0.0, 0.0, 0.0, 0.0, 0.0, 0.0, 0.0, 0.0, 0.0, 0.0, 0.0, 0.0, 0.0, 0.0, 0.0, 0.0, 0.0, 0.0, 0.0, 0.0, 0.0, 0.0, 0.0, 0.0, 0.0, 0.0, 0.0, 0.0, 0.0, 0.0, 0.0, 0.0, 0.0, 0.0, 0.0, 0.0, 0.0, 0.0, 0.0, 0.0, 0.0, 0.0, 0.0, 0.0, 0.0, 0.0, 0.0, 0.0, 0.0, 0.0, 0.0, 0.0, 0.0, 0.0, 0.0, 0.0, 0.0, 0.0, 0.0, 0.0, 0.0, 0.0, 0.0, 0.0, 0.0, 0.0, 0.0, 0.0, 0.0, 0.0, 0.0, 0.0, 0.0, 0.0, 0.0, 0.0, 0.0, 0.0, 0.0, 0.0, 0.0, 0.0, 0.0, 0.0, 0.0, 0.0, 0.0, 0.0, 0.0, 0.0, 0.0, 0.0, 0.0, 0.0, 0.0, 0.0, 0.0, 0.0, 0.0, 0.0, 0.0, 0.0, 0.0, 0.0, 0.0, 0.0, 0.0, 0.0, 0.0, 0.0, 0.0, 0.0, 0.0, 0.0, 0.0, 0.0, 0.0, 0.0, 0.0, 0.0, 0.0, 0.0, 0.0, 0.0, 0.0, 0.0, 0.0, 0.0, 0.0, 0.0, 0.0, 0.0, 0.0, 0.0, 0.0, 0.0, 0.0, 0.0, 0.0, 0.0, 0.0, 0.0, 0.0, 0.0, 0.0, 0.0, 0.0, 0.0, 0.0, 0.0, 0.0, 0.0, 0.0, 0.0, 0.0, 0.0, 0.0, 0.0, 0.0, 0.0, 0.0, 0.0, 0.0, 0.0, 0.0, 0.0, 0.0, 0.0, 0.0, 0.0, 0.0, 0.0, 0.0, 0.0, 0.0, 0.0, 0.0, 0.0, 0.0, 0.0, 0.0, 0.0, 0.0, 0.0, 0.0, 0.0, 0.0, 0.0, 0.0, 0.0, 0.0, 0.0, 0.0, 0.0, 0.0, 0.0, 0.0, 0.0, 0.0, 0.0, 0.0, 0.0, 0.0, 0.0, 0.0, 0.0, 0.0, 0.0, 0.0, 0.0, 0.0, 0.0, 0.0, 0.0, 0.0, 0.0, 0.0, 0.0, 0.0, 0.0, 0.0, 0.0, 0.0, 0.0, 0.0, 0.0, 0.0, 0.0, 0.0, 0.0, 0.0, 0.0, 0.0, 0.0, 0.0, 0.0, 0.0, 0.0, 0.0, 0.0, 0.0, 0.0, 0.0, 0.0, 0.0, 0.0, 0.0, 0.0, 0.0, 0.0, 0.0, 0.0, 0.0, 0.0, 0.0, 0.0, 0.0, 0.0, 0.0, 0.0, 0.0, 0.0, 0.0, 0.0, 0.0, 0.0, 0.0, 0.0, 0.0, 0.0, 0.0, 0.0, 0.0, 0.0, 0.0, 0.0, 0.0, 0.0, 0.0, 0.0, 0.0, 0.0, 0.0, 0.0, 0.0, 0.0, 0.0, 0.0, 0.0, 0.0, 0.0, 0.0, 0.0, 0.0, 0.0, 0.0, 0.0, 0.0, 0.0, 0.0, 0.0, 0.0, 0.0, 0.0, 0.0, 0.0, 0.0, 0.0, 0.0, 0.0, 0.0, 0.0, 0.0, 0.0, 0.0, 0.0, 0.0, 0.0, 0.0, 0.0, 0.0, 0.0, 0.0, 0.0, 0.0, 0.0, 0.0, 0.0, 0.0, 0.0, 0.0, 0.0, 0.0, 0.0, 0.0, 0.0, 0.0, 0.0, 0.0, 0.0, 0.05624, 0.0, 0.3448, 0.0, 0.3448, 0.0, 0.05624, 0.0, 0.0, 0.0, 0.0, 0.0, 0.0, 0.0, 0.0, 0.0, 0.0, 0.2096, 0.0, 0.375, 0.3084, 0.375, 0.326, 0.2227, 0.0, 0.0, 0.0, 0.0, 0.0, 0.0, 0.0, 0.0, 0.0, 0.0, 0.0, 0.0, 0.0, 0.0, 0.0, 0.0, 0.0, 0.375, 0.0, 0.5, 0.0, 0.4527, 0.04195, 0.402, 0.0, 0.0, 0.0, 0.0, 0.0, 0.0, 0.0, 0.0, 0.7543, 0.2829, 0.797, 0.375, 0.7463, 0.375, 0.3351, 0.179, 0.0, 0.0, 0.0, 0.0, 0.7543, 0.2829, 0.3351, 0.179, 0.7295, 0.2391, 0.7763, 0.241, 0.7823, 0.0, 0.7369, 0.0, 0.7463, 0.375, 0.3612, 0.375, 0.2023, 0.335, 0.3351, 0.179, 0.7463, 0.375, 0.797, 0.375, 0.7763, 0.241, 0.7295, 0.2391, 0.797, 0.375, 0.7543, 0.2829, 1.0, 0.375, 0.797, 0.375, 1.0, 0.375, 1.0, 0.25, 0.7763, 0.241, 0.7763, 0.241, 1.0, 0.25, 1.0, 0.0, 0.7823, 0.0, 0.1967, 0.3569, 0.0, 0.3301, 0.0, 0.2904, 0.2023, 0.335, 0.326, 0.2227, 0.3746, 0.2247, 0.3921, 0.0, 0.3448, 0.0, 0.3084, 0.375, 0.0, 0.375, 0.04195, 0.402, 0.1967, 0.3569, 0.3084, 0.375, 0.3612, 0.375, 0.3746, 0.2247, 0.326, 0.2227, 0.3746, 0.2247, 0.7295, 0.2391, 0.7369, 0.0, 0.3921, 0.0, 0.3612, 0.375, 0.3084, 0.375, 0.1967, 0.3569, 0.2023, 0.335, 0.3612, 0.375, 0.7463, 0.375, 0.7295, 0.2391, 0.3746, 0.2247, 0.0, 0.0, 0.0, 0.0, 0.0, 0.0, 0.0, 0.0, 0.2023, 0.335, 0.0, 0.2904, 0.0, 0.2904, 0.2023, 0.335, 0.0, 0.0, 0.0, 0.0, 0.0, 0.0, 0.0, 0.0, 0.0, 0.2096, 0.326, 0.2227, 0.3084, 0.375, 0.0, 0.375, 0.0, 0.0, 0.0, 0.0, 0.0, 0.0, 0.0, 0.0, 0.0, 0.0, 0.0, 0.0, 0.0, 0.0, 0.0, 0.0, 0.0, 0.375, 0.04195, 0.402, 0.0, 0.4527, 0.0, 0.5, 0.0, 0.0, 0.0, 0.0, 0.0, 0.0, 0.0, 0.0, 0.7543, 0.2829, 0.3351, 0.179, 0.7463, 0.375, 0.797, 0.375, 0.0, 0.0, 0.3351, 0.179, 0.7543, 0.2829, 0.0, 0.0, 0.7295, 0.2391, 0.7369, 0.0, 0.7823, 0.0, 0.7763, 0.241, 0.7463, 0.375, 0.3351, 0.179, 0.2023, 0.335, 0.3612, 0.375, 0.7463, 0.375, 0.7295, 0.2391, 0.7763, 0.241, 0.797, 0.375, 0.797, 0.375, 1.0, 0.375, 0.7543, 0.2829, 0.797, 0.375, 0.7763, 0.241, 1.0, 0.25, 1.0, 0.375, 0.7763, 0.241, 0.7823, 0.0, 1.0, 0.0, 1.0, 0.25, 0.1967, 0.3569, 0.2023, 0.335, 0.0, 0.2904, 0.0, 0.3301, 0.326, 0.2227, 0.3448, 0.0, 0.3921, 0.0, 0.3746, 0.2247, 0.3084, 0.375, 0.1967, 0.3569, 0.04195, 0.402, 0.0, 0.375, 0.3084, 0.375, 0.326, 0.2227, 0.3746, 0.2247, 0.3612, 0.375, 0.3746, 0.2247, 0.3921, 0.0, 0.7369, 0.0, 0.7295, 0.2391, 0.3612, 0.375, 0.2023, 0.335, 0.1967, 0.3569, 0.3084, 0.375, 0.3612, 0.375, 0.3746, 0.2247, 0.7295, 0.2391, 0.7463, 0.375, 0.2023, 0.335, 0.3351, 0.179, 0.3351, 0.179, 0.2023, 0.335, 0.0, 0.0, 0.0, 0.0, 0.0, 0.0, 0.0, 0.0, 0.0, 0.0, 0.0, 0.0, 0.0, 0.0, 0.0, 0.0, 0.3448, 0.0, 0.3921, 0.0, 0.3921, 0.0, 0.3448, 0.0, 0.0, 0.375, 0.0, 0.2096, 0.0, 0.2096, 0.0, 0.375, 0.0, 0.08305, 0.05624, 0.0, 0.3448, 0.0, 0.326, 0.2227, 0.0, 0.2096, 1.0, 0.0, 1.0, 0.25, 1.0, 0.25, 1.0, 0.0, 0.05624, 0.0, 0.0, 0.08305, 0.0, 0.2096, 0.326, 0.2227, 0.3448, 0.0, 0.0, 0.0, 0.0, 0.0, 0.0, 0.0, 0.0, 0.0, 0.7823, 0.0, 1.0, 0.0, 1.0, 0.0, 0.7823, 0.0, 0.0, 0.0, 0.0, 0.0, 0.0, 0.0, 0.0, 0.0, 0.7369, 0.0, 0.7823, 0.0, 0.7823, 0.0, 0.7369, 0.0, 0.1077, 0.04038, 0.6466, 0.2425, 0.6466, 0.2425, 0.1077, 0.04038, 0.3921, 0.0, 0.7369, 0.0, 0.7369, 0.0, 0.3921, 0.0, 1.0, 0.25, 1.0, 0.375, 1.0, 0.375, 1.0, 0.25, 1.0, 0.375, 0.7543, 0.2829, 0.7543, 0.2829, 1.0, 0.375, 0.0, 0.4176, 0.0, 0.4176, 0.0, 0.4176, 0.0, 0.4176, 0.0, 0.2904, 0.0, 0.0, 0.0, 0.0, 0.3351, 0.179, 0.2023, 0.335, 0.0, 0.0, 0.0, 0.3301, 0.1967, 0.3569, 0.04195, 0.402, 0.0, 0.0, 0.0, 0.2904, 0.2023, 0.335, 0.3351, 0.179, 0.0, 0.0, 0.0, 0.0, 0.0, 0.0, 0.0, 0.0, 0.04195, 0.402, 0.1967, 0.3569, 0.0, 0.3301, 0.04195, 0.402, 0.1967, 0.3569, 0.1967, 0.3569, 0.04195, 0.402, 0.0, 0.0, 0.3351, 0.179, 0.3351, 0.179, 0.0, 0.0, 0.0, 0.0, 0.0, 0.0, 0.0, 0.0, 0.0, 0.0, 0.04195, 0.402, 0.0, 0.4527, 0.0, 0.4527, 0.04195, 0.402, 0.1967, 0.3569, 0.0, 0.3301, 0.0, 0.3301, 0.1967, 0.3569, 0.0, 0.0, 0.0, 0.0, 0.0, 0.0, 0.0, 0.0, 0.3351, 0.179, 0.2023, 0.335, 0.2023, 0.335, 0.3351, 0.179, 0.0, 0.0, 0.0, 0.0, 0.0, 0.0, 0.0, 0.0, 0.1967, 0.3569, 0.04195, 0.402, 0.04195, 0.402, 0.1967, 0.3569, 0.0, 0.2904, 0.2023, 0.335, 0.2023, 0.335, 0.0, 0.2904, 0.0, 0.0, 0.0, 0.0, 0.0, 0.0, 0.0, 0.0, 0.0, 0.0, 0.0, 0.0, 0.0, 0.0, 0.0, 0.0, 0.0, 0.3301, 0.1967, 0.3569, 0.1967, 0.3569, 0.0, 0.3301, 0.3351, 0.179, 0.0, 0.0, 0.0, 0.0, 0.3351, 0.179, 0.0, 0.0, 0.0, 0.0, 0.0, 0.0, 0.0, 0.0, 0.0, 0.4527, 0.04195, 0.402, 0.04195, 0.402, 0.0, 0.4527, 0.0, 0.0, 0.0, 0.0, 0.0, 0.0, 0.0, 0.0, 0.0, 0.0, 0.0, 0.0, 0.0, 0.0, 0.0, 0.0, 0.0, 0.0, 0.0, 0.0, 0.0, 0.0, 0.0, 0.0, 0.0, 0.0, 0.0, 0.0, 0.0, 0.0, 0.0, 0.0, 0.0, 0.0, 0.0, 0.0, 0.0, 0.0, 0.0, 0.0, 0.0, 0.0, 0.0, 0.0, 0.0, 0.0, 0.0, 0.0, 0.0, 0.0, 0.0, 0.0, 0.0, 0.0, 0.0, 0.0, 0.0, 0.0, 0.0, 0.0, 0.0, 0.0, 0.0, 0.0, 0.0, 0.0, 0.0, 0.0, 0.0, 0.0, 0.0, 0.0, 0.0, 0.0, 0.0, 0.0, 0.0, 0.0, 0.0, 0.0, 0.0, 0.0, 0.0, 0.0, 0.0, 0.0, 0.0, 0.0, 0.0, 0.0, 0.0, 0.0, 0.0, 0.0, 0.0, 0.0, 0.0, 0.0, 0.0, 0.0, 0.0, 0.0, 0.0, 0.0, 0.0, 0.0, 0.0, 0.0, 0.0, 0.0, 0.0, 0.0, 0.0, 0.0, 0.0, 0.0, 0.0, 0.0, 0.0, 0.0, 0.0, 0.0, 0.0, 0.0, 0.0, 0.0, 0.0, 0.0, 0.0, 0.0, 0.0, 0.0, 0.0, 0.0, 0.0, 0.0, 0.0, 0.0, 0.0, 0.0, 0.0, 0.0, 0.0, 0.0, 0.0, 0.0, 0.0, 0.0, 0.0, 0.0, 0.0, 0.0, 0.0, 0.0, 0.0, 0.0, 0.0, 0.0, 0.0, 0.0, 0.0, 0.0, 0.0, 0.0, 0.0, 0.0, 0.0, 0.0, 0.0, 0.0, 0.0, 0.0, 0.0, 0.0, 0.0, 0.0, 0.0, 0.0, 0.0, 0.0, 0.0, 0.0, 0.0, 0.0, 0.0, 0.0, 0.0, 0.0, 0.0, 0.0, 0.0, 0.0, 0.0, 0.0, 0.0, 0.0, 0.0, 0.0, 0.0, 0.0, 0.0, 0.0, 0.0, 0.0, 0.0, 0.0, 0.0, 0.0, 0.0, 0.0, 0.0, 0.0, 0.0, 0.0, 0.0, 0.0, 0.0, 0.0, 0.0, 0.0, 0.0, 0.0, 0.0, 0.0, 0.0, 0.0, 0.0, 0.0, 0.0, 0.0, 0.0, 0.0, 0.0, 0.0, 0.0, 0.0, 0.0, 0.0, 0.0, 0.0, 0.0, 0.0, 0.0, 0.0, 0.0, 0.0, 0.0, 0.0, 0.0, 0.0, 0.0, 0.0, 0.0, 0.0, 0.0, 0.0, 0.0, 0.0, 0.0, 0.0, 0.0, 0.0, 0.0, 0.0, 0.0, 0.0, 0.0, 0.0, 0.0, 0.0, 0.0, 0.0, 0.0, 0.0, 0.0, 0.0, 0.0, 0.0, 0.0, 0.0, 0.0, 0.0, 0.0, 0.0, 0.0, 0.0, 0.0, 0.0, 0.0, 0.0, 0.0, 0.0, 0.0, 0.0, 0.0, 0.0, 0.0, 0.0, 0.0, 0.0, 0.0, 0.0, 0.0, 0.0, 0.0, 0.0, 0.0, 0.0, 0.0, 0.0, 0.0, 0.0, 0.0, 0.0, 0.0, 0.0, 0.0, 0.0, 0.0, 0.0, 0.0, 0.0, 0.0, 0.0, 0.0, 0.0, 0.0, 0.0, 0.0, 0.0, 0.0, 0.0, 0.0, 0.0, 0.0, 0.0, 0.0, 0.0, 0.0, 0.0, 0.0, 0.0, 0.0, 0.0, 0.0, 0.0, 0.0, 0.0, 0.0, 0.0, 0.0, 0.0, 0.0, 0.0, 0.0, 0.0, 0.0, 0.0, 0.0, 0.0, 0.0, 0.0, 0.0, 0.0, 0.0, 0.0, 0.0, 0.0, 0.0, 0.0, 0.0, 0.0, 0.0, 0.0, 0.0, 0.0, 0.0, 0.0, 0.0, 0.0, 0.0, 0.0, 0.0, 0.0, 0.0, 0.0, 0.0, 0.0, 0.0, 0.0, 0.0, 0.0, 0.0, 0.0, 0.0, 0.0, 0.0, 0.0, 0.0, 0.0, 0.0, 0.0, 0.0, 0.0, 0.0, 0.0, 0.0, 0.0, 0.0, 0.0, 0.0, 0.0, 0.0, 0.0, 0.0, 0.0, 0.0, 0.0, 0.0, 0.0, 0.0, 0.0, 0.0, 0.0, 0.0, 0.0, 0.0, 0.0, 0.0, 0.0, 0.0, 0.0, 0.0, 0.0, 0.0, 0.0, 0.0, 0.0, 0.0, 0.0, 0.0, 0.0, 0.0, 0.0, 0.0, 0.0, 0.0, 0.0, 0.05624, 0.0, 0.05624, 0.0, 0.05624, 0.0, 0.05624, 0.0, 0.0, 0.2096, 0.0, 0.2096, 0.0, 0.2096, 0.0, 0.2096, 0.0, 0.08305, 0.0, 0.08305, 0.05624, 0.0, 0.05624, 0.0, 0.0, 0.2096, 0.0, 0.08305, 0.0, 0.08305, 0.0, 0.2096, 0.0, 0.2096, 0.0, 0.08305, 0.0, 0.08305, 0.0, 0.2096, 0.0, 0.08305, 0.05624, 0.0, 0.05624, 0.0, 0.0, 0.08305, 0.05624, 0.0, 0.0, 0.08305, 0.0, 0.08305, 0.05624, 0.0, 0.0, 0.08305, 0.0, 0.2096, 0.0, 0.2096, 0.0, 0.08305, 0.0, 0.4176, 0.0, 0.5, 0.0, 0.5, 0.0, 0.375, 0.0, 0.0, 0.0, 0.0, 0.0, 0.0, 0.0, 0.0, 0.0, 0.5, 0.0, 0.4176, 0.0, 0.375, 0.0, 0.5, 0.0, 0.0, 0.0, 0.0, 0.0, 0.0, 0.0, 0.0, 0.0, 0.0, 0.0, 0.0, 0.0, 0.0, 0.0, 0.0, 0.0, 0.4176, 0.0, 0.4176, 0.0, 0.375, 0.0, 0.375, 0.0, 0.5, 0.0, 0.4176, 0.0, 0.4176, 0.0, 0.5, 0.0, 0.0, 0.0, 0.0, 0.0, 0.0, 0.0, 0.0, 0.0, 0.0, 0.0, 0.0, 0.0, 0.0, 0.0, 0.0, 0.0, 0.0, 0.0, 0.0, 0.0, 0.0, 0.0, 0.0, 0.0, 0.4176, 0.0, 0.5, 0.0, 0.5, 0.0, 0.4176, 0.0, 0.5, 0.0, 0.4176, 0.0, 0.4176, 0.0, 0.5, 0.1077, 0.04038, 0.6466, 0.2425, 0.7543, 0.2829, 0.0, 0.0, 0.6466, 0.2425, 0.1077, 0.04038, 0.0, 0.0, 0.7543, 0.2829, 0.1077, 0.04038, 0.1077, 0.04038, 0.0, 0.0, 0.0, 0.0, 0.6466, 0.2425, 0.6466, 0.2425, 0.7543, 0.2829, 0.7543, 0.2829, 0.6466, 0.2425, 0.1077, 0.04038, 0.1077, 0.04038, 0.6466, 0.2425, 0.1077, 0.04038, 0.1077, 0.04038, 0.1077, 0.04038, 0.1077, 0.04038, 0.6466, 0.2425, 0.1077, 0.04038, 0.1077, 0.04038, 0.6466, 0.2425, 0.6466, 0.2425, 0.6466, 0.2425, 0.6466, 0.2425, 0.6466, 0.2425, 0.0, 0.0, 0.0, 0.0, 0.0, 0.0, 0.0, 0.0, 0.0, 0.0, 0.0, 0.0, 0.0, 0.0, 0.0, 0.0, 0.0, 0.0, 0.0, 0.0, 0.0, 0.0, 0.0, 0.0, 0.0, 0.0, 0.0, 0.0, 0.0, 0.0, 0.0, 0.0, 0.0, 0.0, 0.0, 0.0, 0.0, 0.0, 0.0, 0.0, 0.0, 0.0, 0.0, 0.0, 0.0, 0.0, 0.0, 0.0, 0.0, 0.0, 0.0, 0.0, 0.0, 0.0, 0.0, 0.0, 0.0, 0.0, 0.0, 0.0, 0.0, 0.0, 0.0, 0.0, 0.0, 0.0, 0.0, 0.0, 0.0, 0.0, 0.0, 0.0, 0.0, 0.0, 0.0, 0.0, 0.0, 0.0, 0.0, 0.0, 0.0, 0.0, 0.0, 0.0, 0.0, 0.0, 0.0, 0.0, 0.0, 0.0, 0.0, 0.0, 0.0, 0.0, 0.0, 0.0, 0.0, 0.0, 0.0, 0.0, 0.0, 0.0, 0.0, 0.0, 0.0, 0.0, 0.0, 0.0, 0.0, 0.0, 0.0, 0.0, 0.0, 0.0, 0.0, 0.0, 0.0, 0.0, 0.0, 0.0, 0.0, 0.0, 0.0, 0.0, 0.0, 0.0, 0.0, 0.0, 0.0, 0.0, 0.0, 0.0, 0.0, 0.0, 0.0, 0.0, 0.0, 0.0, 0.0, 0.0, 0.0, 0.0, 0.0, 0.0, 0.0, 0.0, 0.0, 0.0, 0.0, 0.0, 0.0, 0.0, 0.0, 0.0, 0.0, 0.0, 0.0, 0.0, 0.0, 0.0, 0.0, 0.0, 0.0, 0.0, 0.0, 0.0, 0.0, 0.0, 0.0, 0.0, 0.0, 0.0, 0.0, 0.0, 0.0, 0.0, 0.0, 0.0, 0.0, 0.0, 0.0, 0.0, 0.0, 0.0, 0.0, 0.0, 0.0, 0.0, 0.0, 0.0, 0.0, 0.0, 0.0, 0.0, 0.0, 0.0, 0.0, 0.0, 0.0, 0.0, 0.0, 0.0, 0.0, 0.0, 0.0, 0.0, 0.0, 0.0, 0.0, 0.0, 0.0, 0.0, 0.0, 0.0, 0.0, 0.0, 0.0, 0.0, 0.0, 0.0, 0.0, 0.0, 0.0, 0.0, 0.0, 0.0, 0.0, 0.0, 0.0, 0.0, 0.0, 0.0, 0.0, 0.0, 0.0, 0.0, 0.0, 0.0, 0.0, 0.0, 0.0, 0.0, 0.0, 0.0, 0.0, 0.0, 0.0, 0.0, 0.0, 0.0, 0.0, 0.0, 0.0, 0.0, 0.0, 0.0, 0.0, 0.0, 0.0, 0.0, 0.0, 0.0, 0.0, 0.0, 0.0, 0.0, 0.0, 0.0, 0.0, 0.0, 0.0, 0.0, 0.0, 0.0, 0.0, 0.0, 0.0, 0.0, 0.0, 0.0, 0.0, 0.0, 0.0, 0.0, 0.0, 0.0, 0.0, 0.0, 0.0, 0.0, 0.0, 0.0, 0.0, 0.0, 0.0, 0.0, 0.0, 0.0, 0.0, 0.0, 0.0, 0.0, 0.0, 0.0, 0.0, 0.0, 0.0, 0.0, 0.0, 0.0, 0.0, 0.0, 0.0, 0.0, 0.0, 0.0, 0.0, 0.0, 0.0, 0.0, 0.0, 0.0, 0.0, 0.0, 0.0, 0.0, 0.0, 0.0, 0.0, 0.0, 0.0, 0.0, 0.0, 0.0, 0.0, 0.0, 0.0, 0.0, 0.0, 0.0, 0.0, 0.0, 0.0, 0.0, 0.0, 0.0, 0.0, 0.0, 0.0, 0.0, 0.0, 0.0, 0.0, 0.0, 0.0, 0.0, 0.0, 0.0, 0.0, 0.0, 0.0, 0.0, 0.0, 0.0, 0.0, 0.0, 0.0, 0.0, 0.0, 0.0, 0.0, 0.0, 0.0, 0.0, 0.0, 0.0, 0.0, 0.0, 0.0, 0.0, 0.0, 0.0, 0.0, 0.0, 0.0, 0.0, 0.0, 0.0, 0.0, 0.0, 0.0, 0.0, 0.0, 0.0, 0.0, 0.0, 0.0, 0.0, 0.0, 0.0, 0.0, 0.0, 0.0, 0.0, 0.0, 0.0, 0.0, 0.0, 0.0, 0.0, 0.0, 0.0, 0.0, 0.0, 0.0, 0.0, 0.0, 0.0, 0.0, 0.0, 0.0, 0.0, 0.0, 0.0, 0.0, 0.0, 0.0, 0.0, 0.0, 0.0, 0.0, 0.0, 0.0, 0.0, 0.0, 0.0, 0.0, 0.0, 0.0, 0.0, 0.0, 0.0, 0.0, 0.0, 0.0, 0.0, 0.0, 0.0, 0.0, 0.0, 0.0, 0.0, 0.0, 0.0, 0.0, 0.0, 0.0, 0.0, 0.0, 0.0, 0.0, 0.0, 0.0, 0.0, 0.0, 0.0, 0.0, 0.0, 0.0, 0.0, 0.0, 0.0, 0.0, 0.0, 0.0, 0.0, 0.0, 0.0, 0.0, 0.0, 0.0, 0.0, 0.0, 0.0, 0.0, 0.0, 0.0, 0.0, 0.0, 0.0, 0.0, 0.0, 0.0, 0.0, 0.0, 0.0, 0.0, 0.0, 0.0, 0.0, 0.0, 0.0, 0.0, 0.0, 0.0, 0.0, 0.0, 0.0, 0.0, 0.0, 0.0, 0.0, 0.0, 0.0, 0.0, 0.0, 0.0, 0.0, 0.0, 0.0, 0.0, 0.0, 0.0, 0.0, 0.0, 0.0, 0.0, 0.0, 0.0, 0.0, 0.0, 0.0, 0.0, 0.0, 0.0, 0.0, 0.0, 0.0, 0.0, 0.0, 0.0, 0.0, 0.0, 0.0, 0.0, 0.0, 0.0, 0.0, 0.0, 0.0, 0.0, 0.0, 0.0, 0.0, 0.0, 0.0, 0.0, 0.0, 0.0, 0.0, 0.0, 0.0, 0.0, 0.0, 0.0, 0.0, 0.0, 0.0, 0.0, 0.0, 0.0, 0.0, 0.0, 0.0, 0.0, 0.0, 0.0, 0.0, 0.0, 0.0, 0.0, 0.0, 0.0, 0.0, 0.0, 0.0, 0.0, 0.0, 0.0, 0.0, 0.0, 0.0, 0.0, 0.0, 0.0, 0.0, 0.0, 0.0, 0.0, 0.0, 0.0, 0.0, 0.0, 0.0, 0.0, 0.0, 0.0, 0.0, 0.0, 0.0, 0.0, 0.0, 0.0, 0.0, 0.0, 0.0, 0.0, 0.0, 0.0, 0.0, 0.0, 0.0, 0.0, 0.0, 0.0, 0.0, 0.0, 0.0, 0.0, 0.0, 0.0, 0.0, 0.0, 0.0, 0.0, 0.0, 0.0, 0.0, 0.0, 0.0, 0.0, 0.0, 0.0, 0.0, 0.0, 0.0, 0.0, 0.0, 0.0, 0.0, 0.0, 0.0, 0.0, 0.0, 0.0, 0.0, 0.0, 0.0, 0.0, 0.0, 0.0, 0.0, 0.0, 0.0, 0.0, 0.0, 0.0, 0.0, 0.0, 0.0, 0.0, 0.0, 0.0, 0.0, 0.0, 0.0, 0.0, 0.0, 0.0, 0.0, 0.0, 0.0, 0.0, 0.0, 0.0, 0.0, 0.0, 0.0, 0.0, 0.0, 0.0, 0.0, 0.0, 0.0, 0.0, 0.0, 0.0, 0.0, 0.0, 0.0, 0.0, 0.0, 0.0, 0.0, 0.0, 0.0, 0.0, 0.0, 0.0, 0.0, 0.0, 0.0, 0.0, 0.0, 0.0, 0.0, 0.0, 0.0, 0.0, 0.0, 0.0, 0.0, 0.0, 0.0, 0.0, 0.0, 0.0, 0.0, 0.0, 0.0, 0.0, 0.0, 0.0, 0.0, 0.0, 0.0, 0.0, 0.0, 0.0, 0.0, 0.0, 0.0, 0.0, 0.0, 0.0, 0.0, 0.0, 0.0, 0.0, 0.0, 0.0, 0.0, 0.0, 0.0, 0.0, 0.0, 0.0, 0.0, 0.0, 0.0, 0.0, 0.0, 0.0, 0.0, 0.0, 0.0, 0.0, 0.0, 0.0, 0.0, 0.0, 0.0, 0.0, 0.0, 0.0, 0.0, 0.0, 0.0, 0.0, 0.0, 0.0, 0.0, 0.0, 0.0, 0.0, 0.0, 0.0, 0.0, 0.0, 0.0, 0.0, 0.0, 0.0, 0.0, 0.0, 0.0, 0.0, 0.0, 0.0, 0.0, 0.0, 0.0, 0.0, 0.0, 0.0, 0.0, 0.0, 0.0, 0.0, 0.0, 0.0, 0.0, 0.0, 0.0, 0.0, 0.0, 0.0, 0.0, 0.0, 0.0, 0.0, 0.0, 0.0, 0.0, 0.0, 0.0, 0.0, 0.0, 0.0, 0.0, 0.0, 0.0, 0.0, 0.0, 0.0, 0.0, 0.0, 0.0, 0.0, 0.0, 0.0, 0.0, 0.0, 0.0, 0.0, 0.0, 0.0, 0.0, 0.0, 0.0, 0.0, 0.0, 0.0, 0.0, 0.0, 0.0, 0.0, 0.0, 0.0, 0.0, 0.0, 0.0, 0.0, 0.0, 0.0, 0.0, 0.0, 0.0, 0.0, 0.0, 0.0, 0.0, 0.0, 0.0, 0.0, 0.0, 0.0, 0.0, 0.0, 0.0, 0.0, 0.0, 0.0, 0.0, 0.0, 0.0, 0.0, 0.0, 0.0, 0.0, 0.0, 0.0, 0.0, 0.0, 0.0, 0.0, 0.0, 0.0, 0.0, 0.0, 0.0, 0.0, 0.0, 0.0, 0.0, 0.0, 0.0, 0.0, 0.0, 0.0, 0.0, 0.0, 0.0, 0.0, 0.0, 0.0, 0.0, 0.0, 0.0, 0.0, 0.0, 0.0, 0.0, 0.0, 0.0, 0.0, 0.0, 0.0, 0.0, 0.0, 0.0, 0.0, 0.0, 0.0, 0.0, 0.0, 0.0, 0.0, 0.0, 0.0, 0.0, 0.0, 0.0, 0.0, 0.0, 0.0, 0.0, 0.0, 0.0, 0.0, 0.0, 0.0, 0.0, 0.0, 0.0, 0.0, 0.0, 0.0, 0.0, 0.0, 0.0, 0.0, 0.0, 0.0, 0.0, 0.0, 0.0, 0.0, 0.0, 0.0, 0.0, 0.0, 0.0, 0.0, 0.0, 0.0, 0.0, 0.0, 0.0, 0.0, 0.0, 0.0, 0.0, 0.0, 0.0, 0.0, 0.0, 0.0, 0.0, 0.0, 0.0, 0.0, 0.0, 0.0, 0.0, 0.0, 0.0, 0.0, 0.0, 0.0, 0.0, 0.0, 0.0, 0.0, 0.0, 0.0, 0.0, 0.0, 0.0, 0.0, 0.0, 0.0, 0.0, 0.0, 0.0, 0.0, 0.0, 0.0, 0.0, 0.0, 0.0, 0.0, 0.0, 0.0, 0.0, 0.0, 0.0, 0.0, 0.0, 0.0, 0.0, 0.0, 0.0, 0.0, 0.0, 0.0, 0.0, 0.0, 0.0, 0.0, 0.0, 0.0, 0.0, 0.0, 0.0, 0.0, 0.0, 0.0, 0.0, 0.0, 0.0, 0.0, 0.0, 0.0, 0.0, 0.0, 0.0, 0.0, 0.0, 0.0, 0.0, 0.0, 0.0, 0.0, 0.0, 0.0, 0.0, 0.0, 0.0, 0.0, 0.0, 0.0, 0.0, 0.0, 0.0, 0.0, 0.0, 0.0, 0.0, 0.0, 0.0, 0.0, 0.0, 0.0, 0.0, 0.0, 0.0, 0.0, 0.0, 0.0, 0.0, 0.0, 0.0, 0.0, 0.0, 0.0, 0.0, 0.0, 0.0, 0.0, 0.0, 0.0, 0.0, 0.0, 0.0, 0.0, 0.0, 0.0, 0.0, 0.0, 0.0, 0.0, 0.0, 0.0, 0.0, 0.0, 0.0, 0.0, 0.0, 0.0, 0.0, 0.0, 0.0, 0.0, 0.0, 0.0, 0.0, 0.0, 0.0, 0.0, 0.0, 0.0, 0.0, 0.0, 0.0, 0.0, 0.0, 0.0, 0.0, 0.0, 0.0, 0.0, 0.0, 0.0, 0.0, 0.0, 0.0, 0.0, 0.0, 0.0, 0.0, 0.0, 0.0, 0.0, 0.0, 0.0, 0.0, 0.0, 0.0, 0.0, 0.0, 0.0, 0.0, 0.0, 0.0, 0.0, 0.0, 0.0, 0.0, 0.0, 0.0, 0.0, 0.0, 0.0, 0.0, 0.0, 0.0, 0.0, 0.0, 0.0, 0.0, 0.0, 0.0, 0.0, 0.0, 0.0, 0.0, 0.0, 0.0, 0.0, 0.0, 0.0, 0.0, 0.0, 0.0, 0.0, 0.0, 0.0, 0.0, 0.0, 0.0, 0.0, 0.0, 0.0, 0.0, 0.0, 0.0, 0.0, 0.0, 0.0, 0.0, 0.0, 0.0, 0.0, 0.0, 0.0, 0.0, 0.0, 0.0, 0.0, 0.0, 0.0, 0.0, 0.0, 0.0, 0.0, 0.0, 0.0, 0.0, 0.0, 0.0, 0.0, 0.0, 0.0, 0.0, 0.0, 0.0, 0.0, 0.0, 0.0, 0.0, 0.0, 0.0, 0.0, 0.0, 0.0, 0.0, 0.0, 0.0, 0.0, 0.0, 0.0, 0.0, 0.0, 0.0, 0.0, 0.0, 0.0, 0.0, 0.0, 0.0, 0.0, 0.0, 0.0, 0.0, 0.0, 0.0, 0.0, 0.0, 0.0, 0.0, 0.0, 0.0, 0.0, 0.0, 0.0, 0.0, 0.0, 0.0, 0.0, 0.0, 0.0, 0.0, 0.0, 0.0, 0.0, 0.0, 0.0, 0.0, 0.0, 0.0, 0.0, 0.0, 0.0, 0.0, 0.0, 0.0, 0.0, 0.0, 0.0, 0.0, 0.0, 0.0, 0.0, 0.0, 0.0, 0.0, 0.0, 0.0, 0.0, 0.0, 0.0, 0.0, 0.0, 0.0, 0.0, 0.0, 0.0, 0.0, 0.0, 0.0, 0.0, 0.0, 0.0, 0.0, 0.0, 0.0, 0.0, 0.0, 0.0, 0.0, 0.0, 0.0, 0.0, 0.0, 0.0, 0.0, 0.0, 0.0, 0.0, 0.0, 0.0, 0.0, 0.0, 0.0, 0.0, 0.0, 0.0, 0.0, 0.0, 0.0, 0.0, 0.0, 0.0, 0.0, 0.0, 0.0, 0.0, 0.0, 0.0, 0.0, 0.0, 0.0, 0.0, 0.0, 0.0, 0.0, 0.0, 0.0, 0.0, 0.0, 0.0, 0.0, 0.0, 0.0, 0.0, 0.0, 0.0, 0.0, 0.0, 0.0, 0.0, 0.0, 0.0, 0.0, 0.0, 0.0, 0.0, 0.0, 0.0, 0.0, 0.0, 0.0, 0.0, 0.0, 0.0, 0.0, 0.0, 0.0, 0.0, 0.0, 0.0, 0.0, 0.0, 0.0, 0.0, 0.0, 0.0, 0.0, 0.0, 0.0, 0.0, 0.0, 0.0, 0.0, 0.0, 0.0, 0.0, 0.0, 0.0, 0.0, 0.0, 0.0, 0.0, 0.0, 0.0, 0.0, 0.0, 0.0, 0.0, 0.0, 0.0, 0.0, 0.0, 0.0, 0.0, 0.0, 0.0, 0.0, 0.0, 0.0, 0.0, 0.0, 0.0, 0.0, 0.0, 0.0, 0.0, 0.0, 0.0, 0.0, 0.0, 0.0, 0.0, 0.0, 0.0, 0.0, 0.0, 0.0, 0.0, 0.0, 0.0, 0.0, 0.0, 0.0, 0.0, 0.0, 0.0, 0.0, 0.0, 0.0, 0.0, 0.0, 0.0, 0.0, 0.0, 0.0, 0.0, 0.0, 0.0, 0.0, 0.0, 0.0, 0.0, 0.0, 0.0, 0.0, 0.0, 0.0, 0.0, 0.0, 0.0, 0.0, 0.0, 0.0, 0.0, 0.0, 0.0, 0.0, 0.0, 0.0, 0.0, 0.0, 0.0, 0.0, 0.0, 0.0, 0.0, 0.0, 0.0, 0.0, 0.0, 0.0, 0.0, 0.0, 0.0, 0.0, 0.0, 0.0, 0.0, 0.0, 0.0, 0.0, 0.0, 0.0, 0.0, 0.0, 0.0, 0.0, 0.0, 0.0, 0.0, 0.0, 0.0, 0.0, 0.0, 0.0, 0.0, 0.0, 0.0, 0.0, 0.0, 0.0, 0.0, 0.0, 0.0, 0.0, 0.0, 0.0, 0.0, 0.0, 0.0, 0.0, 0.0, 0.0, 0.0, 0.0, 0.0, 0.0, 0.0, 0.0, 0.0, 0.0, 0.0, 0.0, 0.0, 0.0, 0.0])
me_car.materials.append(mat_tire)
me_car.materials.append(mat_metal)
me_car.materials.append(mat_red_paint)
me_car.materials.append(mat_window)
me_car.materials.append(mat_headlight)
me_car.update()
arm_armature = bpy.data.armatures.new('Armature')  # bones are not reproduced

# ---- objects
ob_car = bpy.data.objects.new('car', me_car)
ob_car_rig = bpy.data.objects.new('car rig', arm_armature)

# ---- transforms, parenting, visibility, modifiers, constraints
ob_car.parent = ob_car_rig
ob_car.location = (0.0, 0.0, 0.0)
ob_car.rotation_euler = (-1.571, 0.0, 0.0)
_vg = ob_car.vertex_groups.new(name='root')
_vg.add([144, 145, 146, 147, 148, 149, 150, 151, 152, 153, 154, 155, 156, 157, 158, 159, 160, 161, 162, 163, 164, 165, 166, 167, 168, 169, 170, 171, 172, 173, 174, 175, 176, 177, 178, 179, 180, 181, 182, 183, 184, 185, 186, 187, 188, 189, 190, 191, 192, 193, 194, 195, 196, 197, 198, 199, 200, 201, 202, 203, 204, 205, 206, 207, 208, 209, 210, 211, 212, 213, 214, 215, 216, 217, 218, 219, 220, 221, 222, 223, 224, 225, 226, 227, 228, 229, 230, 231, 232, 233, 234, 235, 236, 237, 238, 239, 240, 241, 242, 243, 244, 245, 246, 247, 248, 249, 250, 251, 252, 253, 254, 255, 256, 257, 258, 259, 260, 261, 262, 263, 264, 265, 266, 267, 268, 269, 270, 271, 272, 273, 274, 275, 276, 277, 278, 279, 280, 281, 282, 283, 284, 285, 286, 287, 288, 289, 290, 291, 292, 293, 294, 295, 296, 297, 298, 299, 300, 301, 302, 303, 304, 305, 306, 307, 308, 309, 310, 311, 312, 313, 314, 315, 316, 317, 318, 319, 320, 321, 322, 323, 324, 325, 326, 327, 328, 329, 330, 331, 332, 333, 334, 335, 336, 337, 338, 339, 340, 341, 342, 343, 344, 345, 346, 347, 348, 349, 350, 351, 352, 353, 354, 355, 356, 357, 358, 359, 360, 361, 362, 363, 364, 365, 366, 367, 368, 369, 370, 371, 372, 373, 374, 375, 376, 377, 378, 379, 380, 381, 382, 383, 384, 385], 1.0, 'REPLACE')
_vg = ob_car.vertex_groups.new(name='back wheels')
_vg.add([386, 387, 388, 389, 390, 391, 392, 393, 394, 395, 396, 397, 398, 399, 400, 401, 402, 403, 404, 405, 406, 407, 408, 409, 410, 411, 412, 413, 414, 415, 416, 417, 418, 419, 420, 421, 422, 423, 424, 425, 426, 427, 428, 429, 430, 431, 432, 433, 434, 435, 436, 437, 438, 439, 440, 441, 442, 443, 444, 445, 446, 447, 448, 449, 450, 451, 452, 453, 454, 455, 456, 457, 458, 459, 460, 461, 462, 463, 464, 465, 466, 467, 468, 469, 470, 471, 472, 473, 474, 475, 476, 477, 478, 479, 480, 481, 482, 483, 484, 485, 486, 487, 488, 489, 490, 491, 492, 493, 494, 495, 496, 497, 498, 499, 500, 501, 502, 503, 504, 505, 506, 507, 508, 509, 510, 511, 512, 513, 514, 515, 516, 517, 518, 519, 520, 521, 522, 523, 524, 525, 526, 527, 528, 529], 1.0, 'REPLACE')
_vg = ob_car.vertex_groups.new(name='front wheels')
_vg.add([0, 1, 2, 3, 4, 5, 6, 7, 8, 9, 10, 11, 12, 13, 14, 15, 16, 17, 18, 19, 20, 21, 22, 23, 24, 25, 26, 27, 28, 29, 30, 31, 32, 33, 34, 35, 36, 37, 38, 39, 40, 41, 42, 43, 44, 45, 46, 47, 48, 49, 50, 51, 52, 53, 54, 55, 56, 57, 58, 59, 60, 61, 62, 63, 64, 65, 66, 67, 68, 69, 70, 71, 72, 73, 74, 75, 76, 77, 78, 79, 80, 81, 82, 83, 84, 85, 86, 87, 88, 89, 90, 91, 92, 93, 94, 95, 96, 97, 98, 99, 100, 101, 102, 103, 104, 105, 106, 107, 108, 109, 110, 111, 112, 113, 114, 115, 116, 117, 118, 119, 120, 121, 122, 123, 124, 125, 126, 127, 128, 129, 130, 131, 132, 133, 134, 135, 136, 137, 138, 139, 140, 141, 142, 143], 1.0, 'REPLACE')
_m = ob_car.modifiers.new('Armature', 'ARMATURE')
_m.object = ob_car_rig
_m = ob_car.modifiers.new('Auto Smooth', 'NODES')
_m.node_group = ng_auto_smooth
_gi = [s.identifier for s in ng_auto_smooth.interface.items_tree if s.item_type == 'SOCKET' and s.in_out == 'INPUT']
_m[_gi[1]] = 0.8727  # Angle
ob_car_rig.location = (0.0, 0.0, 0.0)
ob_car_rig.rotation_euler = (1.571, -0.0, 0.0)
ob_car_rig.show_in_front = True

# ---- collection membership
scene.collection.objects.link(ob_car)
scene.collection.objects.link(ob_car_rig)

# ---- scene / render settings (as saved in the file)
scene.frame_start = 1; scene.frame_end = 58; scene.frame_set(55)
scene.render.engine = 'BLENDER_EEVEE_NEXT'
scene.render.fps = 60
scene.cycles.sampling_pattern = 'TABULATED_SOBOL'
scene.cycles.use_light_tree = False
scene.view_settings.view_transform = 'Filmic'
bpy.context.view_layer.update()

# ---- added for rendering (the .blend has no active camera and no usable light): camera, sun
cam_auto = bpy.data.cameras.new('AutoCamera')
cam_auto.lens = 50.0
cam_auto.sensor_width = 36.0
cam_auto.clip_end = 1000.0
ob_auto_camera = bpy.data.objects.new('AutoCamera', cam_auto)
scene.collection.objects.link(ob_auto_camera)
ob_auto_camera.location = (10.2259, -12.3872, 10.5592)
ob_auto_camera.rotation_euler = (1.09748, -7.21219e-08, 0.694738)
scene.camera = ob_auto_camera
light_auto_sun = bpy.data.lights.new('AutoSun', 'SUN')
light_auto_sun.energy = 3.0
light_auto_sun.angle = 0.0523599
ob_auto_sun = bpy.data.objects.new('AutoSun', light_auto_sun)
scene.collection.objects.link(ob_auto_sun)
ob_auto_sun.rotation_euler = (0.872665, 0.174533, 0.523599)
bpy.context.view_layer.update()
